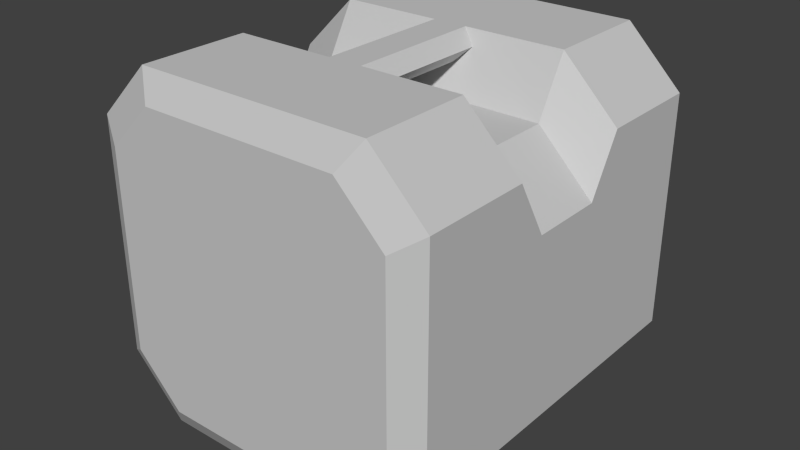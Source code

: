 # Source: toolbox.blend  (saved by Blender 2.75.0; exported with 4.5.12 LTS)
import bpy
from mathutils import Matrix  # noqa: F401  (used for matrix-valued properties, if any)

bpy.ops.wm.read_factory_settings(use_empty=True)
scene = bpy.context.scene
scene.name = 'Scene'

# ---- collections
col_collection_1 = bpy.data.collections.new('Collection 1'); scene.collection.children.link(col_collection_1)

# ---- materials (node trees are filled in below, after node groups)
mat_ammo_boxdefault = bpy.data.materials.new('_ammo_boxdefault')
mat_ammo_boxdefault.alpha_threshold = 0.0
mat_ammo_boxdefault.use_transparent_shadow = False
mat_ammo_boxdefault.diffuse_color = (0.588, 0.588, 0.588, 1.0)
mat_ammo_boxdefault.specular_color = (0.9, 0.9, 0.9)
mat_ammo_boxdefault.roughness = 0.5
mat_ammo_boxdefault.specular_intensity = 0.0

# ---- material node trees

# ---- world
world_world = bpy.data.worlds.new('World'); scene.world = world_world
world_world.color = (0.05088, 0.05088, 0.05088)
world_world.use_sun_shadow = False
world_world.sun_shadow_jitter_overblur = 0.0
world_world.cycles.sampling_method = 'MANUAL'
world_world.cycles.sample_map_resolution = 256

# ---- meshes
me_untitled_001 = bpy.data.meshes.new('Untitled.001')
me_untitled_001.from_pydata([(-0.84, 0.1067, 0.16), (-0.84, -0.1067, 0.16), (-0.16, -0.1067, 0.16), (-0.16, 0.1067, 0.16), (-0.788, -0.5528, 0.2435), (-0.9235, -0.5528, 0.108), (-0.06668, 0.1543, -1.152e-08), (-0.06668, -0.1543, 1.152e-08), (-0.212, 0.5528, 0.2435), (-0.07647, 0.5528, 0.108), (-0.9333, -0.1543, 1.978e-09), (-0.9333, 0.1543, -1.628e-08), (-0.16, 0.1978, 0.32), (-0.16, 0.5103, 0.32), (-0.4509, 0.1978, 0.32), (-0.84, -0.1978, 0.32), (-0.84, -0.5103, 0.32), (-0.5491, -0.1978, 0.32), (0.0, 0.5103, 0.16), (0.0, 0.1978, 0.16), (0.0, -0.5103, 0.16), (0.0, -0.1978, 0.16), (-1.0, -0.5103, 0.16), (-1.0, -0.1978, 0.16), (-1.0, 0.5103, 0.16), (-1.0, 0.1978, 0.16), (-0.16, -0.5103, 0.32), (-0.16, -0.1978, 0.32), (-0.84, 0.5103, 0.32), (-0.84, 0.1978, 0.32), (-0.07647, -0.5528, 0.108), (-0.212, -0.5528, 0.2435), (-0.9235, 0.5528, 0.108), (-0.788, 0.5528, 0.2435), (-0.5891, 0.175, 0.28), (-0.4109, 0.175, 0.28), (-0.4109, -0.175, 0.28), (-0.5891, -0.175, 0.28), (-0.4509, 0.1522, 0.24), (-0.5491, 0.1522, 0.24), (-0.5491, -0.1522, 0.24), (-0.4509, -0.1522, 0.24), (-0.5491, 0.1978, 0.32), (-0.4509, -0.1978, 0.32), (-0.06668, 0.2097, 6.643e-08), (-0.1197, 0.4923, 1.954e-07), (-0.06668, 0.4629, -1.536e-07), (-0.1247, -0.4951, 8.975e-08), (-0.06668, -0.2241, 1.525e-07), (-0.06668, -0.2097, 1.487e-07), (-0.1247, 0.4951, 5.86e-08), (-0.06668, 0.3917, -1.433e-08), (-0.07965, -0.4701, 2.125e-08), (-0.06668, -0.4629, 9.222e-08), (-0.1318, -0.4951, -5.16e-08), (-0.8803, -0.4923, 1.554e-07), (-0.9333, -0.4629, 8.441e-08), (-0.2369, -0.4951, 1.575e-07), (-0.8055, -0.4951, 1.811e-08), (-0.3882, -0.4951, 2.272e-07), (-0.8753, -0.4951, 8.589e-08), (-0.7631, -0.4951, 1.575e-07), (-0.9333, -0.2097, 7.123e-08), (-0.9333, 0.2097, 5.954e-08), (-0.9204, 0.4701, 1.212e-07), (-0.9333, 0.2241, 4.044e-07), (-0.8753, 0.4951, -8.423e-08), (-0.9333, 0.4629, -9.083e-08), (-0.9333, -0.3917, 5.702e-07), (-0.8682, 0.4951, -4.311e-07), (-0.1945, 0.4951, -7.796e-07), (-0.7631, 0.4951, -5.008e-07), (-0.6118, 0.4951, -3.614e-07), (-0.2369, 0.4951, -7.099e-07), (0.0, 0.4287, -1.874e-08), (0.0, 0.5103, -1.749e-07), (0.0, -0.1067, 4.663e-09), (0.0, -0.1978, 1.612e-07), (0.0, 0.1067, -4.663e-09), (0.0, 0.1978, 6.765e-08), (0.0, -0.2453, 1.633e-07), (-0.01948, -0.5211, 2.278e-08), (-0.07647, -0.5528, 1.005e-07), (-0.06332, 0.5455, 2.05e-07), (-0.07647, 0.5528, 5.213e-08), (0.0, -0.5103, 9.86e-08), (-0.212, -0.5528, 1.768e-07), (-0.3776, -0.5528, 2.53e-07), (-0.9367, -0.5455, 1.764e-07), (-1.0, -0.5103, 9.86e-08), (-0.09704, -0.5528, -5.213e-08), (-0.9235, -0.5528, 1.005e-07), (-0.8344, -0.5528, 2.416e-08), (-0.788, -0.5528, 1.768e-07), (-1.0, -0.4287, 6.291e-07), (-0.9805, 0.5211, 1.298e-07), (-0.9235, 0.5528, -1.005e-07), (-1.0, 0.1067, -4.663e-09), (-1.0, 0.1978, 6.765e-08), (-1.0, -0.1978, 8.494e-08), (-1.0, -0.1067, 4.663e-09), (-1.0, 0.2453, 4.47e-07), (-1.0, 0.5103, -9.86e-08), (-0.6224, 0.5528, -4.056e-07), (-0.212, 0.5528, -7.871e-07), (-0.1656, 0.5528, -8.634e-07), (-0.788, 0.5528, -5.582e-07), (-0.903, 0.5528, -4.819e-07), (-0.06668, 0.3917, 0.1395), (-0.06668, 0.4629, 0.1395), (-0.06668, -0.1543, 0.1395), (-0.06668, -0.2097, 0.1395), (-0.06668, 0.1543, 0.1395), (-0.06668, 0.2097, 0.1395), (-0.06668, -0.2241, 0.1395), (-0.07965, -0.4701, 0.1395), (-0.1247, -0.4951, 0.1395), (-0.1197, 0.4923, 0.1395), (-0.1247, 0.4951, 0.1395), (-0.06668, -0.4629, 0.1395), (-0.2369, -0.4951, 0.1395), (-0.3882, -0.4951, 0.1395), (-0.8803, -0.4923, 0.1395), (-0.9333, -0.4629, 0.1395), (-0.1318, -0.4951, 0.1395), (-0.8753, -0.4951, 0.1395), (-0.8055, -0.4951, 0.1395), (-0.7631, -0.4951, 0.1395), (-0.9333, -0.3917, 0.1395), (-0.9204, 0.4701, 0.1395), (-0.8753, 0.4951, 0.1395), (-0.9333, 0.1543, 0.1395), (-0.9333, 0.2097, 0.1395), (-0.9333, -0.2097, 0.1395), (-0.9333, -0.1543, 0.1395), (-0.9333, 0.2241, 0.1395), (-0.9333, 0.4629, 0.1395), (-0.6118, 0.4951, 0.1395), (-0.2369, 0.4951, 0.1395), (-0.1945, 0.4951, 0.1395), (-0.7631, 0.4951, 0.1395), (-0.8682, 0.4951, 0.1395)], [], [(1, 2, 3), (3, 0, 1), (4, 5, 91, 92), (92, 93, 4), (8, 9, 84, 105), (105, 104, 8), (12, 13, 14), (15, 16, 17), (80, 77, 21), (21, 20, 85, 80), (22, 23, 99, 94), (94, 89, 22), (101, 98, 25), (25, 24, 102, 101), (76, 21, 77), (99, 23, 100), (97, 25, 98), (20, 21, 27), (27, 26, 20), (24, 25, 29), (29, 28, 24), (21, 76, 2), (2, 27, 21), (19, 18, 13), (13, 12, 19), (25, 97, 0), (0, 29, 25), (23, 22, 16), (16, 15, 23), (76, 78, 3), (3, 2, 76), (3, 78, 19), (19, 12, 3), (97, 100, 1), (1, 0, 97), (1, 100, 23), (23, 15, 1), (20, 30, 82, 81), (81, 85, 20), (26, 31, 30), (30, 20, 26), (16, 4, 31), (31, 26, 16), (22, 5, 4), (4, 16, 22), (88, 91, 5), (5, 22, 89, 88), (24, 32, 96, 95), (95, 102, 24), (28, 33, 32), (32, 24, 28), (13, 8, 33), (33, 28, 13), (18, 9, 8), (8, 13, 18), (29, 0, 34), (3, 12, 35), (27, 2, 36), (1, 15, 37), (3, 38, 39), (39, 0, 3), (1, 40, 41), (41, 2, 1), (38, 41, 40), (40, 39, 38), (42, 17, 43), (43, 14, 42), (12, 14, 35), (29, 34, 42), (15, 17, 37), (27, 36, 43), (34, 0, 39), (35, 38, 3), (36, 2, 41), (37, 40, 1), (34, 37, 17), (17, 42, 34), (39, 40, 37), (37, 34, 39), (35, 36, 41), (41, 38, 35), (14, 43, 36), (36, 35, 14), (26, 27, 43), (26, 43, 17), (17, 16, 26), (42, 14, 13), (13, 28, 42), (28, 29, 42), (31, 4, 93, 87), (87, 86, 31), (30, 31, 86, 90), (90, 82, 30), (33, 8, 104, 103), (103, 106, 33), (32, 33, 106, 107), (107, 96, 32), (74, 75, 18), (79, 19, 78), (83, 84, 9), (18, 19, 79, 74), (9, 18, 75, 83), (68, 62, 133, 128), (78, 76, 100, 97), (55, 56, 123, 122), (51, 46, 75, 74), (49, 7, 76, 77), (6, 44, 79, 78), (48, 49, 77, 80), (47, 52, 81, 82), (45, 50, 84, 83), (44, 51, 74, 79), (53, 48, 80, 85), (52, 53, 85, 81), (46, 45, 83, 75), (59, 57, 86, 87), (56, 55, 88, 89), (57, 54, 90, 86), (55, 60, 91, 88), (60, 58, 92, 91), (54, 47, 82, 90), (61, 59, 87, 93), (58, 61, 93, 92), (68, 56, 89, 94), (66, 64, 95, 96), (63, 11, 97, 98), (10, 62, 99, 100), (65, 63, 98, 101), (64, 67, 102, 95), (67, 65, 101, 102), (62, 68, 94, 99), (73, 72, 103, 104), (70, 73, 104, 105), (72, 71, 106, 103), (71, 69, 107, 106), (50, 70, 105, 84), (69, 66, 96, 107), (7, 10, 100, 76), (11, 6, 78, 97), (110, 111, 114, 119, 115, 116, 124, 120, 121, 127, 126, 125, 122, 123, 128, 133, 134), (113, 112, 131, 132, 135, 136, 129, 130, 141, 140, 137, 138, 139, 118, 117, 109, 108), (54, 57, 120, 124), (72, 73, 138, 137), (60, 55, 122, 125), (46, 51, 108, 109), (73, 70, 139, 138), (58, 60, 125, 126), (7, 49, 111, 110), (71, 72, 137, 140), (47, 54, 124, 116), (44, 6, 112, 113), (69, 71, 140, 141), (59, 61, 127, 121), (49, 48, 114, 111), (70, 50, 118, 139), (61, 58, 126, 127), (52, 47, 116, 115), (66, 69, 141, 130), (56, 68, 128, 123), (50, 45, 117, 118), (10, 7, 110, 134), (64, 66, 130, 129), (51, 44, 113, 108), (6, 11, 131, 112), (11, 63, 132, 131), (48, 53, 119, 114), (62, 10, 134, 133), (53, 52, 115, 119), (63, 65, 135, 132), (45, 46, 109, 117), (67, 64, 129, 136), (57, 59, 121, 120), (65, 67, 136, 135)])
_k = set([(0, 1), (0, 3), (0, 25), (0, 29), (0, 34), (0, 39), (0, 97), (1, 2), (1, 3), (1, 15), (1, 23), (1, 37), (1, 40), (1, 41), (1, 97), (1, 100), (2, 3), (2, 21), (2, 27), (2, 36), (2, 41), (2, 76), (3, 12), (3, 19), (3, 35), (3, 38), (3, 39), (3, 76), (3, 78), (4, 5), (4, 16), (4, 22), (4, 31), (4, 92), (4, 93), (5, 22), (5, 88), (5, 91), (6, 11), (6, 44), (6, 78), (6, 112), (7, 10), (7, 49), (7, 76), (7, 110), (8, 9), (8, 13), (8, 18), (8, 33), (8, 104), (8, 105), (9, 18), (9, 83), (9, 84), (10, 62), (10, 100), (10, 134), (11, 63), (11, 97), (11, 131), (12, 13), (12, 14), (12, 19), (12, 35), (13, 14), (13, 18), (13, 19), (13, 28), (13, 33), (13, 42), (14, 35), (14, 36), (14, 42), (14, 43), (15, 16), (15, 17), (15, 23), (15, 37), (16, 17), (16, 22), (16, 23), (16, 26), (16, 31), (17, 26), (17, 34), (17, 37), (17, 42), (17, 43), (18, 19), (18, 74), (18, 75), (19, 78), (19, 79), (20, 21), (20, 26), (20, 27), (20, 30), (20, 81), (20, 85), (21, 27), (21, 76), (21, 77), (21, 80), (22, 23), (22, 89), (22, 94), (23, 99), (23, 100), (24, 25), (24, 28), (24, 29), (24, 32), (24, 95), (24, 102), (25, 29), (25, 97), (25, 98), (25, 101), (26, 27), (26, 30), (26, 31), (26, 43), (27, 36), (27, 43), (28, 29), (28, 32), (28, 33), (28, 42), (29, 34), (29, 42), (30, 31), (30, 82), (30, 90), (31, 86), (31, 87), (32, 33), (32, 96), (32, 107), (33, 103), (33, 106), (34, 37), (34, 39), (34, 42), (35, 36), (35, 38), (35, 41), (36, 41), (36, 43), (37, 39), (37, 40), (38, 39), (38, 40), (38, 41), (39, 40), (40, 41), (42, 43), (44, 51), (44, 79), (44, 113), (45, 46), (45, 50), (45, 83), (45, 117), (46, 51), (46, 75), (46, 109), (47, 52), (47, 54), (47, 82), (47, 116), (48, 49), (48, 53), (48, 80), (48, 114), (49, 77), (49, 111), (50, 70), (50, 84), (50, 118), (51, 74), (51, 108), (52, 53), (52, 81), (52, 115), (53, 85), (53, 119), (54, 57), (54, 90), (54, 124), (55, 56), (55, 60), (55, 88), (55, 122), (56, 68), (56, 89), (56, 123), (57, 59), (57, 86), (57, 120), (58, 60), (58, 61), (58, 92), (58, 126), (59, 61), (59, 87), (59, 121), (60, 91), (60, 125), (61, 93), (61, 127), (62, 68), (62, 99), (62, 133), (63, 65), (63, 98), (63, 132), (64, 66), (64, 67), (64, 95), (64, 129), (65, 67), (65, 101), (65, 135), (66, 69), (66, 96), (66, 130), (67, 102), (67, 136), (68, 94), (68, 128), (69, 71), (69, 107), (69, 141), (70, 73), (70, 105), (70, 139), (71, 72), (71, 106), (71, 140), (72, 73), (72, 103), (72, 137), (73, 104), (73, 138), (74, 75), (74, 79), (75, 83), (76, 77), (76, 78), (76, 100), (77, 80), (78, 79), (78, 97), (80, 85), (81, 82), (81, 85), (82, 90), (83, 84), (84, 105), (86, 87), (86, 90), (87, 93), (88, 89), (88, 91), (89, 94), (91, 92), (92, 93), (94, 99), (95, 96), (95, 102), (96, 107), (97, 98), (97, 100), (98, 101), (99, 100), (101, 102), (103, 104), (103, 106), (104, 105), (106, 107), (108, 109), (108, 113), (109, 117), (110, 111), (110, 134), (111, 114), (112, 113), (112, 131), (114, 119), (115, 116), (115, 119), (116, 124), (117, 118), (118, 139), (120, 121), (120, 124), (121, 127), (122, 123), (122, 125), (123, 128), (125, 126), (126, 127), (128, 133), (129, 130), (129, 136), (130, 141), (131, 132), (132, 135), (133, 134), (135, 136), (137, 138), (137, 140), (138, 139), (140, 141)])
me_untitled_001.attributes.new('sharp_edge', 'BOOLEAN', 'EDGE').data.foreach_set('value', [ (min(e.vertices), max(e.vertices)) in _k for e in me_untitled_001.edges])
_uv = me_untitled_001.uv_layers.new(name='UVChannel_1')
_uv.uv.foreach_set('vector', [0.3488, 0.7985, 0.3488, 0.9809, 0.4653, 0.9809, 0.4653, 0.9809, 0.4653, 0.7985, 0.3488, 0.7985, 0.09382, 0.7581, 0.06264, 0.7894, 0.03777, 0.7894, 0.03775, 0.7688, 0.03775, 0.7688, 0.03776, 0.7581, 0.09382, 0.7581, 0.09422, 0.7591, 0.06283, 0.7905, 0.03777, 0.7905, 0.03775, 0.7698, 0.03775, 0.7698, 0.03776, 0.7591, 0.09422, 0.7591, 0.2243, 0.4503, 0.2243, 0.2584, 0.1756, 0.4503, 0.1079, 0.2566, 0.1079, 0.4486, 0.1564, 0.2566, 0.03947, 0.4451, 0.03947, 0.4909, 0.0672, 0.4909, 0.0672, 0.4909, 0.0672, 0.2964, 0.03947, 0.2964, 0.03947, 0.4451, 0.06766, 0.5203, 0.06766, 0.3172, 0.03871, 0.3172, 0.03871, 0.4725, 0.03871, 0.4725, 0.03871, 0.5203, 0.06766, 0.5203, 0.03871, 0.365, 0.03871, 0.3172, 0.06766, 0.3172, 0.06766, 0.3172, 0.06766, 0.5203, 0.03871, 0.5203, 0.03871, 0.365, 0.04243, 0.5332, 0.0672, 0.4909, 0.03947, 0.4909, 0.03871, 0.3172, 0.06766, 0.3172, 0.04179, 0.273, 0.04179, 0.273, 0.06766, 0.3172, 0.03871, 0.3172, 0.2237, 0.4482, 0.2237, 0.2566, 0.1093, 0.2566, 0.1093, 0.2566, 0.1093, 0.4482, 0.2237, 0.4482, 0.1084, 0.2602, 0.1084, 0.4506, 0.2207, 0.4506, 0.2207, 0.4506, 0.2207, 0.2602, 0.1084, 0.2602, 0.9242, 0.3153, 0.8071, 0.2467, 0.8071, 0.3668, 0.8071, 0.3668, 0.9242, 0.4182, 0.9242, 0.3153, 0.2207, 0.4506, 0.2207, 0.2602, 0.1086, 0.2602, 0.1086, 0.2602, 0.1086, 0.4506, 0.2207, 0.4506, 0.9242, 0.3153, 0.8071, 0.2467, 0.8071, 0.367, 0.8071, 0.367, 0.9242, 0.4184, 0.9242, 0.3153, 0.1084, 0.2602, 0.1084, 0.4506, 0.2207, 0.4506, 0.2207, 0.4506, 0.2207, 0.2602, 0.1084, 0.2602, 0.454, 0.9827, 0.454, 0.7583, 0.3558, 0.7583, 0.3558, 0.7583, 0.3558, 0.9827, 0.454, 0.9827, 0.8071, 0.7966, 0.8071, 0.9166, 0.9242, 0.848, 0.9242, 0.848, 0.9242, 0.7451, 0.8071, 0.7966, 0.3557, 0.7583, 0.3557, 0.9827, 0.454, 0.9827, 0.454, 0.9827, 0.454, 0.7583, 0.3557, 0.7583, 0.8071, 0.7963, 0.8071, 0.9166, 0.9242, 0.848, 0.9242, 0.848, 0.9242, 0.7449, 0.8071, 0.7963, 0.08362, 0.6831, 0.06866, 0.7266, 0.0376, 0.7266, 0.0376, 0.6942, 0.0376, 0.6942, 0.0376, 0.6831, 0.08362, 0.6831, 0.454, 0.6321, 0.4748, 0.6321, 0.4748, 0.5923, 0.4748, 0.5923, 0.454, 0.5923, 0.454, 0.6321, 0.454, 0.7583, 0.4748, 0.7583, 0.4748, 0.6321, 0.4748, 0.6321, 0.454, 0.6321, 0.454, 0.7583, 0.454, 0.7982, 0.4748, 0.7982, 0.4748, 0.7583, 0.4748, 0.7583, 0.454, 0.7583, 0.454, 0.7982, 0.0376, 0.6906, 0.0376, 0.6831, 0.06866, 0.6831, 0.06866, 0.6831, 0.08362, 0.7266, 0.0376, 0.7266, 0.0376, 0.6906, 0.0637, 0.4968, 0.0637, 0.5176, 0.04005, 0.5176, 0.03927, 0.4996, 0.03927, 0.4996, 0.03402, 0.4968, 0.0637, 0.4968, 0.4748, 0.7644, 0.454, 0.7644, 0.454, 0.8042, 0.454, 0.8042, 0.4748, 0.8042, 0.4748, 0.7644, 0.4748, 0.6381, 0.454, 0.6381, 0.454, 0.7644, 0.454, 0.7644, 0.4748, 0.7644, 0.4748, 0.6381, 0.4748, 0.5984, 0.454, 0.5984, 0.454, 0.6381, 0.454, 0.6381, 0.4748, 0.6381, 0.4748, 0.5984, 0.9242, 0.4184, 0.8071, 0.367, 0.8949, 0.5294, 0.8071, 0.7966, 0.9242, 0.7451, 0.8949, 0.6339, 0.9242, 0.4182, 0.8071, 0.3668, 0.8949, 0.5294, 0.8071, 0.7963, 0.9242, 0.7449, 0.8949, 0.6339, 0.8071, 0.7966, 0.8657, 0.6136, 0.8657, 0.5497, 0.8657, 0.5497, 0.8071, 0.367, 0.8071, 0.7966, 0.8071, 0.7963, 0.8657, 0.6136, 0.8657, 0.5497, 0.8657, 0.5497, 0.8071, 0.3668, 0.8071, 0.7963, 0.2114, 0.34, 0.1229, 0.34, 0.1229, 0.3253, 0.1229, 0.3253, 0.2114, 0.3253, 0.2114, 0.34, 0.2247, 0.3716, 0.1097, 0.3716, 0.1097, 0.3569, 0.1097, 0.3569, 0.2247, 0.3569, 0.2247, 0.3716, 0.9242, 0.7451, 0.9242, 0.6085, 0.8949, 0.6339, 0.9242, 0.4184, 0.8949, 0.5294, 0.9242, 0.5548, 0.9242, 0.7449, 0.9242, 0.6085, 0.8949, 0.6339, 0.9242, 0.4182, 0.8949, 0.5294, 0.9242, 0.5548, 0.8949, 0.5294, 0.8071, 0.367, 0.8657, 0.5497, 0.8949, 0.6339, 0.8657, 0.6136, 0.8071, 0.7966, 0.8949, 0.5294, 0.8071, 0.3668, 0.8657, 0.5497, 0.8949, 0.6339, 0.8657, 0.6136, 0.8071, 0.7963, 0.2181, 0.38, 0.1163, 0.38, 0.1097, 0.3716, 0.1097, 0.3716, 0.2247, 0.3716, 0.2181, 0.38, 0.2114, 0.3253, 0.1229, 0.3253, 0.1163, 0.3169, 0.1163, 0.3169, 0.2181, 0.3169, 0.2114, 0.3253, 0.2181, 0.3484, 0.1163, 0.3484, 0.1229, 0.34, 0.1229, 0.34, 0.2114, 0.34, 0.2181, 0.3484, 0.2247, 0.3569, 0.1097, 0.3569, 0.1163, 0.3484, 0.1163, 0.3484, 0.2181, 0.3484, 0.2247, 0.3569, 0.2243, 0.4486, 0.2243, 0.2566, 0.1756, 0.2566, 0.2243, 0.4486, 0.1756, 0.2566, 0.1564, 0.2566, 0.1564, 0.2566, 0.1079, 0.4486, 0.2243, 0.4486, 0.1564, 0.4503, 0.1756, 0.4503, 0.2243, 0.2584, 0.2243, 0.2584, 0.1079, 0.2584, 0.1564, 0.4503, 0.1079, 0.2584, 0.1079, 0.4503, 0.1564, 0.4503, 0.09382, 0.6255, 0.09382, 0.7581, 0.03776, 0.7581, 0.03776, 0.6636, 0.03776, 0.6636, 0.03776, 0.6255, 0.09382, 0.6255, 0.06264, 0.5943, 0.09382, 0.6255, 0.03776, 0.6255, 0.03777, 0.599, 0.03777, 0.599, 0.03777, 0.5943, 0.06264, 0.5943, 0.09422, 0.6255, 0.09422, 0.7591, 0.03776, 0.7591, 0.03776, 0.6639, 0.03776, 0.6639, 0.03776, 0.6255, 0.09422, 0.6255, 0.06283, 0.5941, 0.09422, 0.6255, 0.03776, 0.6255, 0.03778, 0.5988, 0.03778, 0.5988, 0.03777, 0.5941, 0.06283, 0.5941, 0.03947, 0.3421, 0.03947, 0.2964, 0.0672, 0.2964, 0.03947, 0.4909, 0.0672, 0.4909, 0.04243, 0.5332, 0.04693, 0.2766, 0.0451, 0.2725, 0.0672, 0.2725, 0.0672, 0.2964, 0.0672, 0.4909, 0.03947, 0.4909, 0.03947, 0.3421, 0.0672, 0.2725, 0.0672, 0.2964, 0.03947, 0.2964, 0.04693, 0.2766, 0.5135, 0.8542, 0.5135, 0.8153, 0.7692, 0.8153, 0.7692, 0.8542, 0.7694, 0.3046, 0.7694, 0.3581, 0.5183, 0.3581, 0.5183, 0.3046, 0.5135, 0.8539, 0.5135, 0.8476, 0.7692, 0.8476, 0.7692, 0.8539, 0.7526, 0.233, 0.7526, 0.2151, 0.7694, 0.2032, 0.7694, 0.2237, 0.7526, 0.384, 0.7526, 0.3701, 0.7694, 0.3581, 0.7694, 0.381, 0.7526, 0.2926, 0.7526, 0.2787, 0.7694, 0.2817, 0.7694, 0.3046, 0.7526, 0.3876, 0.7526, 0.384, 0.7694, 0.381, 0.7694, 0.3929, 0.7381, 0.4556, 0.7494, 0.4493, 0.7645, 0.4622, 0.7502, 0.4701, 0.7393, 0.2077, 0.7381, 0.2071, 0.7502, 0.1926, 0.7535, 0.1944, 0.7526, 0.2787, 0.7526, 0.233, 0.7694, 0.2237, 0.7694, 0.2817, 0.7526, 0.4475, 0.7526, 0.3876, 0.7694, 0.3929, 0.7694, 0.4594, 0.7494, 0.4493, 0.7526, 0.4475, 0.7694, 0.4594, 0.7645, 0.4622, 0.7526, 0.2151, 0.7393, 0.2077, 0.7535, 0.1944, 0.7694, 0.2032, 0.6719, 0.4556, 0.7099, 0.4556, 0.7162, 0.4701, 0.6746, 0.4701, 0.5351, 0.4475, 0.5484, 0.4549, 0.5342, 0.4683, 0.5183, 0.4594, 0.7099, 0.4556, 0.7363, 0.4556, 0.745, 0.4701, 0.7162, 0.4701, 0.5484, 0.4549, 0.5496, 0.4556, 0.5375, 0.4701, 0.5342, 0.4683, 0.5496, 0.4556, 0.5672, 0.4556, 0.5599, 0.4701, 0.5375, 0.4701, 0.7363, 0.4556, 0.7381, 0.4556, 0.7502, 0.4701, 0.745, 0.4701, 0.5778, 0.4556, 0.6719, 0.4556, 0.6746, 0.4701, 0.5716, 0.4701, 0.5672, 0.4556, 0.5778, 0.4556, 0.5716, 0.4701, 0.5599, 0.4701, 0.5351, 0.4297, 0.5351, 0.4475, 0.5183, 0.4594, 0.5183, 0.439, 0.5496, 0.2071, 0.5383, 0.2133, 0.5309, 0.1981, 0.5375, 0.1926, 0.5351, 0.2787, 0.5351, 0.2926, 0.5183, 0.3046, 0.5183, 0.2817, 0.5351, 0.3701, 0.5351, 0.384, 0.5183, 0.381, 0.5183, 0.3581, 0.5351, 0.2751, 0.5351, 0.2787, 0.5183, 0.2817, 0.5183, 0.2698, 0.5383, 0.2133, 0.5351, 0.2151, 0.5183, 0.2032, 0.5309, 0.1981, 0.5351, 0.2151, 0.5351, 0.2751, 0.5183, 0.2698, 0.5183, 0.2032, 0.5351, 0.384, 0.5351, 0.4297, 0.5183, 0.439, 0.5183, 0.381, 0.7099, 0.2071, 0.6158, 0.2071, 0.6131, 0.1926, 0.7162, 0.1926, 0.7206, 0.2071, 0.7099, 0.2071, 0.7162, 0.1926, 0.7278, 0.1926, 0.6158, 0.2071, 0.5778, 0.2071, 0.5716, 0.1926, 0.6131, 0.1926, 0.5778, 0.2071, 0.5514, 0.2071, 0.5427, 0.1926, 0.5716, 0.1926, 0.7381, 0.2071, 0.7206, 0.2071, 0.7278, 0.1926, 0.7502, 0.1926, 0.5514, 0.2071, 0.5496, 0.2071, 0.5375, 0.1926, 0.5427, 0.1926, 0.7526, 0.3701, 0.5351, 0.3701, 0.5183, 0.3581, 0.7694, 0.3581, 0.5351, 0.2926, 0.7526, 0.2926, 0.7694, 0.3046, 0.5183, 0.3046, 0.2204, 0.4468, 0.2017, 0.4468, 0.1969, 0.4468, 0.1165, 0.4468, 0.114, 0.4441, 0.1056, 0.4346, 0.1056, 0.4331, 0.1056, 0.4109, 0.1056, 0.379, 0.1056, 0.3, 0.1056, 0.291, 0.1056, 0.2763, 0.1065, 0.2753, 0.1165, 0.2641, 0.1404, 0.2641, 0.2017, 0.2641, 0.2204, 0.2641, 0.2017, 0.2641, 0.2204, 0.2641, 0.2204, 0.4468, 0.2017, 0.4468, 0.1969, 0.4468, 0.1165, 0.4468, 0.114, 0.4441, 0.1056, 0.4346, 0.1056, 0.4331, 0.1056, 0.4109, 0.1056, 0.379, 0.1056, 0.3, 0.1056, 0.291, 0.1056, 0.2763, 0.1065, 0.2753, 0.1165, 0.2641, 0.1404, 0.2641, 0.5135, 0.8542, 0.5135, 0.8638, 0.7692, 0.8638, 0.7692, 0.8542, 0.5135, 0.8542, 0.5135, 0.8201, 0.7692, 0.8201, 0.7692, 0.8542, 0.5135, 0.8545, 0.5135, 0.8539, 0.7692, 0.8539, 0.7692, 0.8545, 0.5135, 0.8533, 0.5135, 0.8685, 0.7692, 0.8685, 0.7692, 0.8533, 0.5135, 0.8529, 0.5135, 0.849, 0.7692, 0.849, 0.7692, 0.8529, 0.5135, 0.8537, 0.5135, 0.86, 0.7692, 0.86, 0.7692, 0.8537, 0.5135, 0.8543, 0.5135, 0.8662, 0.7692, 0.8662, 0.7692, 0.8543, 0.5135, 0.8534, 0.5135, 0.8397, 0.7692, 0.8397, 0.7692, 0.8534, 0.5135, 0.8536, 0.5135, 0.8542, 0.7692, 0.8542, 0.7692, 0.8536, 0.5135, 0.8529, 0.5135, 0.8647, 0.7692, 0.8647, 0.7692, 0.8529, 0.5135, 0.8557, 0.5135, 0.8462, 0.7692, 0.8462, 0.7692, 0.8557, 0.5135, 0.8557, 0.5135, 0.8898, 0.7692, 0.8898, 0.7692, 0.8557, 0.5135, 0.8553, 0.5135, 0.8583, 0.7692, 0.8583, 0.7692, 0.8553, 0.5135, 0.8527, 0.5135, 0.8463, 0.7692, 0.8463, 0.7692, 0.8527, 0.5135, 0.8534, 0.5135, 0.8573, 0.7692, 0.8573, 0.7692, 0.8534, 0.5135, 0.8527, 0.5135, 0.8581, 0.7692, 0.8581, 0.7692, 0.8527, 0.5135, 0.8527, 0.5135, 0.8521, 0.7692, 0.8521, 0.7692, 0.8527, 0.5135, 0.8548, 0.5135, 0.8396, 0.7692, 0.8396, 0.7692, 0.8548, 0.5135, 0.8537, 0.5135, 0.8543, 0.7692, 0.8543, 0.7692, 0.8537, 0.5135, 0.8544, 0.5135, 0.7756, 0.7692, 0.7756, 0.7692, 0.8544, 0.5135, 0.8554, 0.5135, 0.85, 0.7692, 0.85, 0.7692, 0.8554, 0.5135, 0.854, 0.5135, 0.8929, 0.7692, 0.8929, 0.7692, 0.854, 0.5135, 0.8556, 0.5135, 0.9344, 0.7692, 0.9344, 0.7692, 0.8556, 0.5135, 0.8538, 0.5135, 0.842, 0.7692, 0.842, 0.7692, 0.8538, 0.5135, 0.8547, 0.5135, 0.9057, 0.7692, 0.9057, 0.7692, 0.8547, 0.5135, 0.8553, 0.5135, 0.8434, 0.7692, 0.8434, 0.7692, 0.8553, 0.5135, 0.8548, 0.5135, 0.8564, 0.7692, 0.8564, 0.7692, 0.8548, 0.5135, 0.8529, 0.5135, 0.8498, 0.7692, 0.8498, 0.7692, 0.8529, 0.5135, 0.8543, 0.5135, 0.8606, 0.7692, 0.8606, 0.7692, 0.8543, 0.5135, 0.8533, 0.5135, 0.8518, 0.7692, 0.8518, 0.7692, 0.8533, 0.5135, 0.8529, 0.5135, 0.8666, 0.7692, 0.8666, 0.7692, 0.8529, 0.5135, 0.8534, 0.5135, 0.8024, 0.7692, 0.8024, 0.7692, 0.8534])
me_untitled_001.materials.append(mat_ammo_boxdefault)
me_untitled_001.use_remesh_preserve_volume = False
me_untitled_001.use_remesh_preserve_attributes = False
me_untitled_001.use_mirror_vertex_groups = False
me_untitled_001.update()
me_untitled_001.normals_split_custom_set([tuple(v) for v in zip(*[iter([0.0, 0.0, 1.0, 0.0, 0.0, 1.0, 0.0, 0.0, 1.0, 0.0, 0.0, 1.0, 0.0, 0.0, 1.0, 0.0, 0.0, 1.0, 0.0, -1.0, 0.0, 0.0, -1.0, 0.0, 0.0, -1.0, 0.0, 0.0, -1.0, 0.0, 0.0, -1.0, 0.0, 0.0, -1.0, 0.0, 0.0, -1.0, 0.0, 0.0, 1.0, 4.1e-07, 0.0, 1.0, 4.1e-07, 0.0, 1.0, 4.1e-07, 0.0, 1.0, 4.1e-07, 0.0, 1.0, 0.0, 0.0, 1.0, 0.0, 0.0, 1.0, 0.0, 0.0, 9.536e-08, 1.0, 0.0, 9.536e-08, 1.0, 0.0, 9.536e-08, 1.0, 0.0, 9.536e-08, 1.0, 0.0, 9.536e-08, 1.0, 0.0, 9.536e-08, 1.0, 1.0, 0.0, 0.0, 1.0, 0.0, 0.0, 1.0, 0.0, 0.0, 1.0, 0.0, 0.0, 1.0, 0.0, 0.0, 1.0, 0.0, 0.0, 1.0, 0.0, 0.0, -1.0, 1.774e-07, 0.0, -1.0, 1.774e-07, 0.0, -1.0, 1.774e-07, 0.0, -1.0, 1.774e-07, 0.0, -1.0, -2.284e-06, 0.0, -1.0, -2.284e-06, 0.0, -1.0, -2.284e-06, 0.0, -1.0, 0.0, 0.0, -1.0, 0.0, 0.0, -1.0, 0.0, 0.0, -1.0, -1.234e-07, 0.0, -1.0, -1.234e-07, 0.0, -1.0, -1.234e-07, 0.0, -1.0, -1.234e-07, 0.0, 1.0, 0.0, 0.0, 1.0, 0.0, 0.0, 1.0, 0.0, 0.0, -1.0, -2.045e-06, 0.0, -1.0, -2.045e-06, 0.0, -1.0, -2.045e-06, 0.0, -1.0, 0.0, 0.0, -1.0, 0.0, 0.0, -1.0, 0.0, 0.0, 0.7071, 0.0, 0.7071, 0.7071, 0.0, 0.7071, 0.7071, 0.0, 0.7071, 0.7071, 5.268e-08, 0.7071, 0.7071, 5.268e-08, 0.7071, 0.7071, 5.268e-08, 0.7071, -0.7071, 0.0, 0.7071, -0.7071, 0.0, 0.7071, -0.7071, 0.0, 0.7071, -0.7071, 0.0, 0.7071, -0.7071, 0.0, 0.7071, -0.7071, 0.0, 0.7071, 0.4434, 0.779, 0.4434, 0.4434, 0.779, 0.4434, 0.4434, 0.779, 0.4434, 0.4434, 0.779, 0.4434, 0.4434, 0.779, 0.4434, 0.4434, 0.779, 0.4434, 0.7071, 0.0, 0.7071, 0.7071, 0.0, 0.7071, 0.7071, 0.0, 0.7071, 0.7071, 5.268e-08, 0.7071, 0.7071, 5.268e-08, 0.7071, 0.7071, 5.268e-08, 0.7071, -0.4434, -0.779, 0.4434, -0.4434, -0.779, 0.4434, -0.4434, -0.779, 0.4434, -0.4434, -0.779, 0.4434, -0.4434, -0.779, 0.4434, -0.4434, -0.779, 0.4434, -0.7071, 0.0, 0.7071, -0.7071, 0.0, 0.7071, -0.7071, 0.0, 0.7071, -0.7071, 0.0, 0.7071, -0.7071, 0.0, 0.7071, -0.7071, 0.0, 0.7071, 0.7071, 0.0, 0.7071, 0.7071, 0.0, 0.7071, 0.7071, 0.0, 0.7071, 0.7071, 0.0, 0.7071, 0.7071, 0.0, 0.7071, 0.7071, 0.0, 0.7071, 0.4434, -0.779, 0.4434, 0.4434, -0.779, 0.4434, 0.4434, -0.779, 0.4434, 0.4434, -0.779, 0.4434, 0.4434, -0.779, 0.4434, 0.4434, -0.779, 0.4434, -0.7071, 6.173e-07, 0.7071, -0.7071, 6.173e-07, 0.7071, -0.7071, 6.173e-07, 0.7071, -0.7071, 0.0, 0.7071, -0.7071, 0.0, 0.7071, -0.7071, 0.0, 0.7071, -0.4434, 0.779, 0.4434, -0.4434, 0.779, 0.4434, -0.4434, 0.779, 0.4434, -0.4434, 0.779, 0.4434, -0.4434, 0.779, 0.4434, -0.4434, 0.779, 0.4434, 0.486, -0.874, -3.747e-07, 0.486, -0.874, -3.747e-07, 0.486, -0.874, -3.747e-07, 0.486, -0.874, -3.747e-07, 0.486, -0.874, 0.0, 0.486, -0.874, 0.0, 0.486, -0.874, 0.0, 0.2998, -0.9057, 0.2998, 0.2998, -0.9057, 0.2998, 0.2998, -0.9057, 0.2998, 0.2998, -0.9057, 0.2998, 0.2998, -0.9057, 0.2998, 0.2998, -0.9057, 0.2998, 0.0, -0.874, 0.486, 0.0, -0.874, 0.486, 0.0, -0.874, 0.486, 0.0, -0.874, 0.486, 0.0, -0.874, 0.486, 0.0, -0.874, 0.486, -0.2998, -0.9057, 0.2998, -0.2998, -0.9057, 0.2998, -0.2998, -0.9057, 0.2998, -0.2998, -0.9057, 0.2998, -0.2998, -0.9057, 0.2998, -0.2998, -0.9057, 0.2998, -0.486, -0.874, 0.0, -0.486, -0.874, 0.0, -0.486, -0.874, 0.0, -0.486, -0.874, 0.0, -0.486, -0.874, 0.0, -0.486, -0.874, 0.0, -0.486, -0.874, 0.0, -0.486, 0.874, -1.874e-07, -0.486, 0.874, -1.874e-07, -0.486, 0.874, -1.874e-07, -0.486, 0.874, -1.874e-07, -0.486, 0.874, 0.0, -0.486, 0.874, 0.0, -0.486, 0.874, 0.0, -0.2998, 0.9057, 0.2998, -0.2998, 0.9057, 0.2998, -0.2998, 0.9057, 0.2998, -0.2998, 0.9057, 0.2998, -0.2998, 0.9057, 0.2998, -0.2998, 0.9057, 0.2998, 0.0, 0.874, 0.486, 0.0, 0.874, 0.486, 0.0, 0.874, 0.486, 0.0, 0.874, 0.486, 0.0, 0.874, 0.486, 0.0, 0.874, 0.486, 0.2998, 0.9057, 0.2998, 0.2998, 0.9057, 0.2998, 0.2998, 0.9057, 0.2998, 0.2998, 0.9057, 0.2998, 0.2998, 0.9057, 0.2998, 0.2998, 0.9057, 0.2998, 8.871e-07, -0.8691, 0.4947, 8.871e-07, -0.8691, 0.4947, 8.871e-07, -0.8691, 0.4947, -8.871e-07, -0.8691, 0.4947, -8.871e-07, -0.8691, 0.4947, -8.871e-07, -0.8691, 0.4947, -8.871e-07, 0.8691, 0.4947, -8.871e-07, 0.8691, 0.4947, -8.871e-07, 0.8691, 0.4947, 8.871e-07, 0.8691, 0.4947, 8.871e-07, 0.8691, 0.4947, 8.871e-07, 0.8691, 0.4947, 0.0, -0.8691, 0.4947, 0.0, -0.8691, 0.4947, 0.0, -0.8691, 0.4947, 0.0, -0.8691, 0.4947, 0.0, -0.8691, 0.4947, 0.0, -0.8691, 0.4947, 0.0, 0.8691, 0.4947, 0.0, 0.8691, 0.4947, 0.0, 0.8691, 0.4947, 0.0, 0.8691, 0.4947, 0.0, 0.8691, 0.4947, 0.0, 0.8691, 0.4947, 0.0, 0.0, -1.0, 0.0, 0.0, -1.0, 0.0, 0.0, -1.0, 0.0, 0.0, -1.0, 0.0, 0.0, -1.0, 0.0, 0.0, -1.0, 0.0, 0.0, 1.0, 0.0, 0.0, 1.0, 0.0, 0.0, 1.0, 0.0, 0.0, 1.0, 0.0, 0.0, 1.0, 0.0, 0.0, 1.0, 0.0, -0.8691, 0.4947, 0.0, -0.8691, 0.4947, 0.0, -0.8691, 0.4947, 0.0, -0.8691, 0.4947, 0.0, -0.8691, 0.4947, 0.0, -0.8691, 0.4947, 0.0, 0.8691, 0.4947, 0.0, 0.8691, 0.4947, 0.0, 0.8691, 0.4947, 0.0, 0.8691, 0.4947, 0.0, 0.8691, 0.4947, 0.0, 0.8691, 0.4947, -4.801e-06, -0.8691, 0.4947, -4.801e-06, -0.8691, 0.4947, -4.801e-06, -0.8691, 0.4947, 4.801e-06, -0.8691, 0.4947, 4.801e-06, -0.8691, 0.4947, 4.801e-06, -0.8691, 0.4947, 4.91e-06, 0.8691, 0.4947, 4.91e-06, 0.8691, 0.4947, 4.91e-06, 0.8691, 0.4947, -4.91e-06, 0.8691, 0.4947, -4.91e-06, 0.8691, 0.4947, -4.91e-06, 0.8691, 0.4947, -0.7071, 0.0, 0.7071, -0.7071, 0.0, 0.7071, -0.7071, 0.0, 0.7071, -0.7071, 0.0, 0.7071, -0.7071, 0.0, 0.7071, -0.7071, 0.0, 0.7071, -0.7071, 0.0, -0.7071, -0.7071, 0.0, -0.7071, -0.7071, 0.0, -0.7071, -0.7071, 0.0, -0.7071, -0.7071, 0.0, -0.7071, -0.7071, 0.0, -0.7071, 0.7071, 0.0, -0.7071, 0.7071, 0.0, -0.7071, 0.7071, 0.0, -0.7071, 0.7071, 0.0, -0.7071, 0.7071, 0.0, -0.7071, 0.7071, 0.0, -0.7071, 0.7071, 0.0, 0.7071, 0.7071, 0.0, 0.7071, 0.7071, 0.0, 0.7071, 0.7071, 0.0, 0.7071, 0.7071, 0.0, 0.7071, 0.7071, 0.0, 0.7071, 0.0, 9.536e-08, 1.0, 0.0, 9.536e-08, 1.0, 0.0, 9.536e-08, 1.0, 0.0, 9.536e-08, 1.0, 0.0, 9.536e-08, 1.0, 0.0, 9.536e-08, 1.0, 0.0, 9.536e-08, 1.0, 0.0, 9.536e-08, 1.0, 0.0, 9.536e-08, 1.0, 0.0, 9.536e-08, 1.0, 0.0, 9.536e-08, 1.0, 0.0, 9.536e-08, 1.0, 0.0, 9.536e-08, 1.0, 0.0, 9.536e-08, 1.0, 0.0, 9.536e-08, 1.0, 0.0, 9.536e-08, 1.0, 0.0, 9.536e-08, 1.0, 0.0, 9.536e-08, 1.0, 0.0, -1.0, 1.241e-07, 0.0, -1.0, 1.241e-07, 0.0, -1.0, 1.241e-07, 0.0, -1.0, 1.241e-07, 0.0, -1.0, 0.0, 0.0, -1.0, 0.0, 0.0, -1.0, 0.0, 0.0, -1.0, 0.0, 0.0, -1.0, 0.0, 0.0, -1.0, 0.0, 0.0, -1.0, 0.0, 0.0, -1.0, 0.0, 0.0, -1.0, 0.0, 0.0, -1.0, 0.0, 0.0, 1.0, 0.0, 0.0, 1.0, 0.0, 0.0, 1.0, 0.0, 0.0, 1.0, 0.0, 0.0, 1.0, 0.0, 0.0, 1.0, 0.0, 0.0, 1.0, 0.0, 0.0, 1.0, 0.0, 0.0, 1.0, 0.0, 0.0, 1.0, 0.0, 0.0, 1.0, 0.0, 0.0, 1.0, 0.0, 0.0, 1.0, 0.0, 0.0, 1.0, 0.0, 1.0, 0.0, 0.0, 1.0, 0.0, 0.0, 1.0, 0.0, 0.0, 1.0, 0.0, 0.0, 1.0, 0.0, 0.0, 1.0, 0.0, 0.0, 0.486, 0.874, 0.0, 0.486, 0.874, 0.0, 0.486, 0.874, 0.0, 1.0, 0.0, 0.0, 1.0, 0.0, 0.0, 1.0, 0.0, 0.0, 1.0, 0.0, 0.0, 0.486, 0.874, -3.414e-07, 0.486, 0.874, -3.414e-07, 0.486, 0.874, -3.414e-07, 0.486, 0.874, -3.414e-07, 1.0, -1.176e-07, 0.0, 1.0, -1.176e-07, 0.0, 1.0, -1.176e-07, 0.0, 1.0, -1.176e-07, 0.0, 0.0, -4.371e-08, -1.0, 0.0, -4.371e-08, -1.0, 0.0, -4.371e-08, -1.0, 0.0, -4.371e-08, -1.0, 0.486, 0.874, -4.401e-07, 0.486, 0.874, -4.401e-07, 0.486, 0.874, -4.401e-07, 0.486, 0.874, -4.401e-07, 1.033e-06, -1.935e-06, -1.0, 1.033e-06, -1.935e-06, -1.0, 1.033e-06, -1.935e-06, -1.0, 1.033e-06, -1.935e-06, -1.0, 9.391e-07, -2.006e-06, -1.0, 9.391e-07, -2.006e-06, -1.0, 9.391e-07, -2.006e-06, -1.0, 9.391e-07, -2.006e-06, -1.0, 5.192e-07, 1.026e-06, -1.0, 5.192e-07, 1.026e-06, -1.0, 5.192e-07, 1.026e-06, -1.0, 5.192e-07, 1.026e-06, -1.0, 1.684e-07, -9.367e-08, -1.0, 1.684e-07, -9.367e-08, -1.0, 1.684e-07, -9.367e-08, -1.0, 1.684e-07, -9.367e-08, -1.0, -8.821e-07, -9.91e-07, -1.0, -8.821e-07, -9.91e-07, -1.0, -8.821e-07, -9.91e-07, -1.0, -8.821e-07, -9.91e-07, -1.0, 1.051e-05, -9.881e-06, -1.0, 1.051e-05, -9.881e-06, -1.0, 1.051e-05, -9.881e-06, -1.0, 1.051e-05, -9.881e-06, -1.0, 5.205e-08, -4.047e-07, -1.0, 5.205e-08, -4.047e-07, -1.0, 5.205e-08, -4.047e-07, -1.0, 5.205e-08, -4.047e-07, -1.0, 2.567e-07, 2.48e-07, -1.0, 2.567e-07, 2.48e-07, -1.0, 2.567e-07, 2.48e-07, -1.0, 2.567e-07, 2.48e-07, -1.0, 2.662e-06, 3.348e-06, -1.0, 2.662e-06, 3.348e-06, -1.0, 2.662e-06, 3.348e-06, -1.0, 2.662e-06, 3.348e-06, -1.0, -3.768e-06, 4.493e-06, -1.0, -3.768e-06, 4.493e-06, -1.0, -3.768e-06, 4.493e-06, -1.0, -3.768e-06, 4.493e-06, -1.0, -4.607e-07, -5.315e-07, -1.0, -4.607e-07, -5.315e-07, -1.0, -4.607e-07, -5.315e-07, -1.0, -4.607e-07, -5.315e-07, -1.0, 6.458e-07, -1.14e-06, -1.0, 6.458e-07, -1.14e-06, -1.0, 6.458e-07, -1.14e-06, -1.0, 6.458e-07, -1.14e-06, -1.0, -1.991e-06, -1.191e-06, -1.0, -1.991e-06, -1.191e-06, -1.0, -1.991e-06, -1.191e-06, -1.0, -1.991e-06, -1.191e-06, -1.0, -5.389e-06, 4.761e-06, -1.0, -5.389e-06, 4.761e-06, -1.0, -5.389e-06, 4.761e-06, -1.0, -5.389e-06, 4.761e-06, -1.0, -9.063e-07, 4.262e-07, -1.0, -9.063e-07, 4.262e-07, -1.0, -9.063e-07, 4.262e-07, -1.0, -9.063e-07, 4.262e-07, -1.0, 1.059e-05, 7.526e-06, -1.0, 1.059e-05, 7.526e-06, -1.0, 1.059e-05, 7.526e-06, -1.0, 1.059e-05, 7.526e-06, -1.0, 1.859e-07, -4.131e-07, -1.0, 1.859e-07, -4.131e-07, -1.0, 1.859e-07, -4.131e-07, -1.0, 1.859e-07, -4.131e-07, -1.0, 3.289e-06, -1.75e-06, -1.0, 3.289e-06, -1.75e-06, -1.0, 3.289e-06, -1.75e-06, -1.0, 3.289e-06, -1.75e-06, -1.0, -4.763e-06, 6.657e-06, -1.0, -4.763e-06, 6.657e-06, -1.0, -4.763e-06, 6.657e-06, -1.0, -4.763e-06, 6.657e-06, -1.0, -2.724e-06, -2.784e-06, -1.0, -2.724e-06, -2.784e-06, -1.0, -2.724e-06, -2.784e-06, -1.0, -2.724e-06, -2.784e-06, -1.0, -6.002e-07, 1.011e-06, -1.0, -6.002e-07, 1.011e-06, -1.0, -6.002e-07, 1.011e-06, -1.0, -6.002e-07, 1.011e-06, -1.0, -5.794e-07, -1.021e-06, -1.0, -5.794e-07, -1.021e-06, -1.0, -5.794e-07, -1.021e-06, -1.0, -5.794e-07, -1.021e-06, -1.0, 4.276e-07, 1.171e-05, -1.0, 4.276e-07, 1.171e-05, -1.0, 4.276e-07, 1.171e-05, -1.0, 4.276e-07, 1.171e-05, -1.0, 7.908e-06, 1.019e-05, -1.0, 7.908e-06, 1.019e-05, -1.0, 7.908e-06, 1.019e-05, -1.0, 7.908e-06, 1.019e-05, -1.0, -1.325e-06, -2.066e-06, -1.0, -1.325e-06, -2.066e-06, -1.0, -1.325e-06, -2.066e-06, -1.0, -1.325e-06, -2.066e-06, -1.0, -6.97e-08, -2.526e-06, -1.0, -6.97e-08, -2.526e-06, -1.0, -6.97e-08, -2.526e-06, -1.0, -6.97e-08, -2.526e-06, -1.0, -9.295e-07, -9.372e-07, -1.0, -9.295e-07, -9.372e-07, -1.0, -9.295e-07, -9.372e-07, -1.0, -9.295e-07, -9.372e-07, -1.0, -1.645e-06, -6.292e-07, -1.0, -1.645e-06, -6.292e-07, -1.0, -1.645e-06, -6.292e-07, -1.0, -1.645e-06, -6.292e-07, -1.0, 9.214e-07, -5.984e-07, -1.0, 9.214e-07, -5.984e-07, -1.0, 9.214e-07, -5.984e-07, -1.0, 9.214e-07, -5.984e-07, -1.0, -6.637e-07, -1.281e-06, -1.0, -6.637e-07, -1.281e-06, -1.0, -6.637e-07, -1.281e-06, -1.0, -6.637e-07, -1.281e-06, -1.0, 1.103e-05, -8.145e-06, -1.0, 1.103e-05, -8.145e-06, -1.0, 1.103e-05, -8.145e-06, -1.0, 1.103e-05, -8.145e-06, -1.0, -2.625e-05, -1.945e-05, -1.0, -2.625e-05, -1.945e-05, -1.0, -2.625e-05, -1.945e-05, -1.0, -2.625e-05, -1.945e-05, -1.0, 5.109e-09, -4.371e-08, -1.0, 5.109e-09, -4.371e-08, -1.0, 5.109e-09, -4.371e-08, -1.0, 5.109e-09, -4.371e-08, -1.0, 2.555e-09, -1.938e-07, -1.0, 2.555e-09, -1.938e-07, -1.0, 2.555e-09, -1.938e-07, -1.0, 2.555e-09, -1.938e-07, -1.0, -1.873e-07, -4.222e-07, -1.0, -1.873e-07, -4.222e-07, -1.0, -1.873e-07, -4.222e-07, -1.0, -1.873e-07, -4.222e-07, -1.0, -1.873e-07, -4.222e-07, -1.0, -1.873e-07, -4.222e-07, -1.0, -1.873e-07, -4.222e-07, -1.0, -1.873e-07, -4.222e-07, -1.0, -1.873e-07, -4.222e-07, -1.0, -1.873e-07, -4.222e-07, -1.0, -1.873e-07, -4.222e-07, -1.0, -1.873e-07, -4.222e-07, -1.0, -1.873e-07, -4.222e-07, -1.0, -1.873e-07, -4.222e-07, -1.0, -1.873e-07, -4.222e-07, -1.0, -1.873e-07, -4.222e-07, -1.0, -1.873e-07, -4.222e-07, -1.0, -1.301e-07, -1.236e-06, -1.0, -1.301e-07, -1.236e-06, -1.0, -1.301e-07, -1.236e-06, -1.0, -1.301e-07, -1.236e-06, -1.0, -1.301e-07, -1.236e-06, -1.0, -1.301e-07, -1.236e-06, -1.0, -1.301e-07, -1.236e-06, -1.0, -1.301e-07, -1.236e-06, -1.0, -1.301e-07, -1.236e-06, -1.0, -1.301e-07, -1.236e-06, -1.0, -1.301e-07, -1.236e-06, -1.0, -1.301e-07, -1.236e-06, -1.0, -1.301e-07, -1.236e-06, -1.0, -1.301e-07, -1.236e-06, -1.0, -1.301e-07, -1.236e-06, -1.0, -1.301e-07, -1.236e-06, -1.0, -1.301e-07, -1.236e-06, -1.0, -8.484e-13, 1.0, -5.083e-07, -8.484e-13, 1.0, -5.083e-07, -8.484e-13, 1.0, -5.083e-07, -8.484e-13, 1.0, -5.083e-07, 5.941e-13, -1.0, 5.696e-07, 5.941e-13, -1.0, 5.696e-07, 5.941e-13, -1.0, 5.696e-07, 5.941e-13, -1.0, 5.696e-07, 0.486, 0.874, -5.885e-07, 0.486, 0.874, -5.885e-07, 0.486, 0.874, -5.885e-07, 0.486, 0.874, -5.885e-07, -1.0, 4.361e-08, 0.0, -1.0, 4.361e-08, 0.0, -1.0, 4.361e-08, 0.0, -1.0, 4.361e-08, 0.0, 9.011e-13, -1.0, 6.299e-07, 9.011e-13, -1.0, 6.299e-07, 9.011e-13, -1.0, 6.299e-07, 9.011e-13, -1.0, 6.299e-07, -4.558e-13, 1.0, -3.823e-07, -4.558e-13, 1.0, -3.823e-07, -4.558e-13, 1.0, -3.823e-07, -4.558e-13, 1.0, -3.823e-07, -1.0, 3.182e-08, 0.0, -1.0, 3.182e-08, 0.0, -1.0, 3.182e-08, 0.0, -1.0, 3.182e-08, 0.0, -5.889e-13, -1.0, 7.058e-07, -5.889e-13, -1.0, 7.058e-07, -5.889e-13, -1.0, 7.058e-07, -5.889e-13, -1.0, 7.058e-07, 8.429e-12, 1.0, -4.652e-07, 8.429e-12, 1.0, -4.652e-07, 8.429e-12, 1.0, -4.652e-07, 8.429e-12, 1.0, -4.652e-07, -1.0, -8.02e-08, 0.0, -1.0, -8.02e-08, 0.0, -1.0, -8.02e-08, 0.0, -1.0, -8.02e-08, 0.0, 4.545e-13, -1.0, 5.083e-07, 4.545e-13, -1.0, 5.083e-07, 4.545e-13, -1.0, 5.083e-07, 4.545e-13, -1.0, 5.083e-07, 8.487e-14, 1.0, -5.696e-07, 8.487e-14, 1.0, -5.696e-07, 8.487e-14, 1.0, -5.696e-07, 8.487e-14, 1.0, -5.696e-07, -1.0, 0.0, 0.0, -1.0, 0.0, 0.0, -1.0, 0.0, 0.0, -1.0, 0.0, 0.0, -7.657e-12, -1.0, 7.646e-07, -7.657e-12, -1.0, 7.646e-07, -7.657e-12, -1.0, 7.646e-07, -7.657e-12, -1.0, 7.646e-07, 1.427e-12, 1.0, -6.299e-07, 1.427e-12, 1.0, -6.299e-07, 1.427e-12, 1.0, -6.299e-07, 1.427e-12, 1.0, -6.299e-07, -0.486, 0.874, -2.592e-07, -0.486, 0.874, -2.592e-07, -0.486, 0.874, -2.592e-07, -0.486, 0.874, -2.592e-07, 3.061e-11, -1.0, 6.978e-07, 3.061e-11, -1.0, 6.978e-07, 3.061e-11, -1.0, 6.978e-07, 3.061e-11, -1.0, 6.978e-07, 1.0, 3.01e-07, 0.0, 1.0, 3.01e-07, 0.0, 1.0, 3.01e-07, 0.0, 1.0, 3.01e-07, 0.0, -0.486, -0.874, 2.942e-07, -0.486, -0.874, 2.942e-07, -0.486, -0.874, 2.942e-07, -0.486, -0.874, 2.942e-07, -7.344e-15, -1.0, 7.393e-07, -7.344e-15, -1.0, 7.393e-07, -7.344e-15, -1.0, 7.393e-07, -7.344e-15, -1.0, 7.393e-07, 0.486, -0.874, 5.184e-07, 0.486, -0.874, 5.184e-07, 0.486, -0.874, 5.184e-07, 0.486, -0.874, 5.184e-07, -1.0, 2.195e-08, 0.0, -1.0, 2.195e-08, 0.0, -1.0, 2.195e-08, 0.0, -1.0, 2.195e-08, 0.0, 0.0, 1.0, -6.161e-07, 0.0, 1.0, -6.161e-07, 0.0, 1.0, -6.161e-07, 0.0, 1.0, -6.161e-07, 1.0, 5.143e-07, 0.0, 1.0, 5.143e-07, 0.0, 1.0, 5.143e-07, 0.0, 1.0, 5.143e-07, 0.0, -1.0, 7.481e-09, 0.0, -1.0, 7.481e-09, 0.0, -1.0, 7.481e-09, 0.0, -1.0, 7.481e-09, 0.0, 1.0, 1.157e-06, 0.0, 1.0, 1.157e-06, 0.0, 1.0, 1.157e-06, 0.0, 1.0, 1.157e-06, 0.0, -0.486, 0.874, -2.25e-07, -0.486, 0.874, -2.25e-07, -0.486, 0.874, -2.25e-07, -0.486, 0.874, -2.25e-07, 1.0, 3.967e-06, 0.0, 1.0, 3.967e-06, 0.0, 1.0, 3.967e-06, 0.0, 1.0, 3.967e-06, 0.0, -0.486, -0.874, 2.2e-07, -0.486, -0.874, 2.2e-07, -0.486, -0.874, 2.2e-07, -0.486, -0.874, 2.2e-07, 0.486, -0.874, 4.499e-07, 0.486, -0.874, 4.499e-07, 0.486, -0.874, 4.499e-07, 0.486, -0.874, 4.499e-07, -2.103e-13, 1.0, -3.529e-07, -2.103e-13, 1.0, -3.529e-07, -2.103e-13, 1.0, -3.529e-07, -2.103e-13, 1.0, -3.529e-07, 1.0, -5.985e-08, 0.0, 1.0, -5.985e-08, 0.0, 1.0, -5.985e-08, 0.0, 1.0, -5.985e-08, 0.0])] * 3)])
me_untitled = bpy.data.meshes.new('Untitled')
me_untitled.from_pydata([(-0.34, 0.08832, -3.861e-09), (0.34, 0.08832, -3.861e-09), (0.34, -0.08832, 3.861e-09), (-0.34, -0.08832, 3.861e-09), (-0.288, -0.5528, 0.07647), (-0.4235, -0.5528, 0.212), (0.5, 0.08832, 0.16), (0.4527, 0.08832, 0.68), (0.4527, -0.08832, 0.68), (0.5, -0.08832, 0.16), (0.288, 0.5528, 0.07647), (0.4235, 0.5528, 0.212), (-0.5, -0.08832, 0.16), (-0.4527, -0.08832, 0.68), (-0.4527, 0.08832, 0.68), (-0.5, 0.08832, 0.16), (-0.34, 0.5103, -2.231e-08), (0.34, 0.5103, -2.231e-08), (0.34, 0.1637, -7.156e-09), (-0.34, 0.1637, -7.156e-09), (0.34, -0.5103, 2.231e-08), (-0.34, -0.5103, 2.231e-08), (-0.34, -0.1637, 7.156e-09), (0.34, -0.1637, 7.156e-09), (0.5, 0.5103, 0.16), (0.5, 0.1637, 0.16), (0.5, -0.5103, 0.16), (0.5, -0.1637, 0.16), (-0.5, -0.5103, 0.16), (-0.5, -0.1637, 0.16), (-0.5, 0.5103, 0.16), (-0.5, 0.1637, 0.16), (0.288, -0.5528, 0.07647), (0.4235, -0.5528, 0.212), (-0.288, 0.5528, 0.07647), (-0.4235, 0.5528, 0.212), (0.4527, 0.1637, 0.68), (0.3991, 0.5333, 0.68), (0.4527, 0.5035, 0.68), (0.4002, -0.5327, 0.68), (0.4527, -0.2453, 0.68), (0.4527, -0.1637, 0.68), (0.4002, 0.5327, 0.68), (0.4527, 0.4287, 0.68), (0.443, -0.5089, 0.68), (0.4527, -0.5035, 0.68), (0.403, -0.5327, 0.68), (-0.3991, -0.5333, 0.68), (-0.4527, -0.5035, 0.68), (0.288, -0.5327, 0.68), (-0.3344, -0.5327, 0.68), (0.1224, -0.5327, 0.68), (-0.4002, -0.5327, 0.68), (-0.288, -0.5327, 0.68), (-0.4527, -0.1637, 0.68), (-0.4527, 0.1637, 0.68), (-0.443, 0.5089, 0.68), (-0.4527, 0.2453, 0.68), (-0.4002, 0.5327, 0.68), (-0.4527, 0.5035, 0.68), (-0.4527, -0.4287, 0.68), (-0.403, 0.5327, 0.68), (0.3344, 0.5327, 0.68), (-0.288, 0.5327, 0.68), (-0.1224, 0.5327, 0.68), (0.288, 0.5327, 0.68), (0.5, 0.08832, 0.68), (0.5, -0.08832, 0.68), (-0.5, -0.08832, 0.68), (-0.5, 0.08832, 0.68), (0.5, 0.4287, 0.68), (0.5, 0.5103, 0.68), (0.5, -0.1637, 0.68), (0.5, 0.1637, 0.68), (0.5, -0.2453, 0.68), (0.4805, -0.5211, 0.68), (0.4235, -0.5528, 0.68), (0.4367, 0.5455, 0.68), (0.4235, 0.5528, 0.68), (0.5, -0.5103, 0.68), (0.288, -0.5528, 0.68), (0.1224, -0.5528, 0.68), (-0.4367, -0.5455, 0.68), (-0.5, -0.5103, 0.68), (0.403, -0.5528, 0.68), (-0.4235, -0.5528, 0.68), (-0.3344, -0.5528, 0.68), (-0.288, -0.5528, 0.68), (-0.5, -0.4287, 0.68), (-0.4805, 0.5211, 0.68), (-0.4235, 0.5528, 0.68), (-0.5, 0.1637, 0.68), (-0.5, -0.1637, 0.68), (-0.5, 0.2453, 0.68), (-0.5, 0.5103, 0.68), (-0.1224, 0.5528, 0.68), (0.288, 0.5528, 0.68), (0.3344, 0.5528, 0.68), (-0.288, 0.5528, 0.68), (-0.403, 0.5528, 0.68), (0.427, 0.0833, 0.1597), (0.427, -0.0833, 0.1597), (-0.427, -0.0833, 0.1597), (-0.427, 0.0833, 0.1597), (0.427, 0.1544, 0.1597), (0.3764, 0.503, 0.1597), (0.427, 0.4749, 0.1597), (0.3774, -0.5024, 0.1597), (0.427, -0.2313, 0.1597), (0.427, -0.1544, 0.1597), (0.3774, 0.5024, 0.1597), (0.427, 0.4044, 0.1597), (0.4178, -0.48, 0.1597), (0.427, -0.4749, 0.1597), (0.3801, -0.5024, 0.2888), (-0.3764, -0.503, 0.2888), (-0.427, -0.4749, 0.1597), (0.2716, -0.5024, 0.1597), (-0.3154, -0.5024, 0.1597), (0.1154, -0.5024, 0.1597), (-0.3774, -0.5024, 0.1597), (-0.2716, -0.5024, 0.1597), (-0.427, -0.1544, 0.1597), (-0.427, 0.1544, 0.1597), (-0.4178, 0.48, 0.1597), (-0.427, 0.2313, 0.1597), (-0.3774, 0.5024, 0.1597), (-0.427, 0.4749, 0.1597), (-0.427, -0.4044, 0.1597), (-0.3801, 0.5024, 0.2888), (0.3154, 0.5024, 0.1597), (-0.2716, 0.5024, 0.1597), (-0.1154, 0.5024, 0.1597), (0.2716, 0.5024, 0.1597)], [], [(1, 2, 3), (3, 0, 1), (66, 67, 9), (9, 6, 66), (68, 69, 15), (15, 12, 68), (17, 18, 19), (19, 16, 17), (21, 22, 23), (23, 20, 21), (70, 73, 25), (25, 24, 71, 70), (18, 1, 0), (0, 19, 18), (22, 3, 2), (2, 23, 22), (25, 73, 66), (66, 6, 25), (27, 9, 67), (68, 12, 29), (31, 15, 69), (28, 29, 22), (22, 21, 28), (24, 25, 18), (18, 17, 24), (29, 12, 3), (3, 22, 29), (31, 30, 16), (16, 19, 31), (25, 6, 1), (1, 18, 25), (27, 26, 20), (20, 23, 27), (12, 15, 0), (0, 3, 12), (15, 31, 19), (19, 0, 15), (6, 9, 2), (2, 1, 6), (9, 27, 23), (23, 2, 9), (20, 32, 4), (4, 21, 20), (26, 33, 32), (32, 20, 26), (21, 4, 5), (5, 28, 21), (16, 34, 10), (10, 17, 16), (30, 35, 34), (34, 16, 30), (24, 11, 78, 77), (77, 71, 24), (17, 10, 11), (11, 24, 17), (27, 67, 72), (26, 27, 72, 74), (75, 76, 33), (74, 79, 26), (33, 26, 79, 75), (4, 32, 80, 81), (82, 83, 28), (84, 80, 32), (28, 5, 85, 82), (86, 85, 5), (32, 33, 76, 84), (81, 87, 4), (5, 4, 87, 86), (29, 28, 83, 88), (89, 90, 35), (31, 69, 91), (29, 92, 68), (30, 31, 91, 93), (35, 30, 94, 89), (93, 94, 30), (88, 92, 29), (95, 96, 10), (11, 10, 96, 97), (10, 34, 98, 95), (99, 98, 34), (97, 78, 11), (34, 35, 90, 99), (48, 47, 115, 116), (7, 8, 67, 66), (13, 14, 69, 68), (38, 43, 70, 71), (8, 41, 72, 67), (36, 7, 66, 73), (41, 40, 74, 72), (44, 39, 76, 75), (42, 37, 77, 78), (43, 36, 73, 70), (40, 45, 79, 74), (45, 44, 75, 79), (37, 38, 71, 77), (49, 51, 81, 80), (47, 48, 83, 82), (46, 49, 80, 84), (52, 47, 82, 85), (50, 52, 85, 86), (39, 46, 84, 76), (51, 53, 87, 81), (53, 50, 86, 87), (48, 60, 88, 83), (56, 58, 90, 89), (14, 55, 91, 69), (54, 13, 68, 92), (55, 57, 93, 91), (59, 56, 89, 94), (57, 59, 94, 93), (60, 54, 92, 88), (64, 65, 96, 95), (65, 62, 97, 96), (63, 64, 95, 98), (61, 63, 98, 99), (62, 42, 78, 97), (58, 61, 99, 90), (105, 110, 116), (8, 7, 100, 101), (54, 60, 128, 122), (49, 46, 114, 117), (14, 13, 102, 103), (65, 64, 132, 133), (47, 52, 120, 115), (43, 38, 106, 111), (62, 65, 133, 130), (52, 50, 118, 120), (41, 8, 101, 109), (64, 63, 131, 132), (46, 39, 107, 114), (7, 36, 104, 100), (63, 61, 129, 131), (53, 51, 119, 121), (40, 41, 109, 108), (42, 62, 130, 110), (50, 53, 121, 118), (39, 44, 112, 107), (61, 58, 126, 129), (60, 48, 116, 128), (37, 42, 110, 105), (58, 56, 124, 126), (36, 43, 111, 104), (55, 14, 103, 123), (45, 40, 108, 113), (13, 54, 122, 102), (44, 45, 113, 112), (57, 55, 123, 125), (38, 37, 105, 106), (56, 59, 127, 124), (51, 49, 117, 119), (59, 57, 125, 127), (131, 129, 126), (117, 114, 107), (130, 133, 132, 131, 126, 124, 127, 125, 123, 103, 102, 122, 128, 116, 110), (116, 115, 120), (109, 101, 100, 104, 111, 106, 105, 116, 120, 118, 121, 119, 117, 107, 112, 113, 108)])
_k = set([(0, 1), (0, 3), (0, 12), (0, 15), (0, 18), (0, 19), (1, 2), (1, 3), (1, 6), (1, 18), (1, 25), (2, 3), (2, 6), (2, 9), (2, 22), (2, 23), (3, 12), (3, 22), (3, 29), (4, 5), (4, 20), (4, 21), (4, 32), (4, 81), (4, 87), (5, 21), (5, 28), (5, 85), (5, 86), (6, 9), (6, 25), (6, 66), (7, 8), (7, 36), (7, 66), (7, 100), (8, 41), (8, 67), (8, 101), (9, 23), (9, 27), (9, 66), (9, 67), (10, 11), (10, 16), (10, 17), (10, 34), (10, 95), (10, 96), (11, 17), (11, 24), (11, 78), (11, 97), (12, 15), (12, 29), (12, 68), (13, 14), (13, 54), (13, 68), (13, 102), (14, 55), (14, 69), (14, 103), (15, 19), (15, 31), (15, 68), (15, 69), (16, 17), (16, 19), (16, 30), (16, 31), (16, 34), (17, 18), (17, 19), (17, 24), (18, 19), (18, 24), (18, 25), (19, 31), (20, 21), (20, 23), (20, 26), (20, 27), (20, 32), (21, 22), (21, 23), (21, 28), (22, 23), (22, 28), (22, 29), (23, 27), (24, 25), (24, 71), (24, 77), (25, 66), (25, 70), (25, 73), (26, 27), (26, 32), (26, 33), (26, 74), (26, 79), (27, 67), (27, 72), (28, 29), (28, 82), (28, 83), (29, 68), (29, 88), (29, 92), (30, 31), (30, 34), (30, 35), (30, 93), (30, 94), (31, 69), (31, 91), (32, 33), (32, 80), (32, 84), (33, 75), (33, 76), (34, 35), (34, 98), (34, 99), (35, 89), (35, 90), (36, 43), (36, 73), (36, 104), (37, 38), (37, 42), (37, 77), (37, 105), (38, 43), (38, 71), (38, 106), (39, 44), (39, 46), (39, 76), (39, 107), (40, 41), (40, 45), (40, 74), (40, 108), (41, 72), (41, 109), (42, 62), (42, 78), (42, 110), (43, 70), (43, 111), (44, 45), (44, 75), (44, 112), (45, 79), (45, 113), (46, 49), (46, 84), (46, 114), (47, 48), (47, 52), (47, 82), (47, 115), (48, 60), (48, 83), (48, 116), (49, 51), (49, 80), (49, 117), (50, 52), (50, 53), (50, 86), (50, 118), (51, 53), (51, 81), (51, 119), (52, 85), (52, 120), (53, 87), (53, 121), (54, 60), (54, 92), (54, 122), (55, 57), (55, 91), (55, 123), (56, 58), (56, 59), (56, 89), (56, 124), (57, 59), (57, 93), (57, 125), (58, 61), (58, 90), (58, 126), (59, 94), (59, 127), (60, 88), (60, 128), (61, 63), (61, 99), (61, 129), (62, 65), (62, 97), (62, 130), (63, 64), (63, 98), (63, 131), (64, 65), (64, 95), (64, 132), (65, 96), (65, 133), (66, 67), (66, 73), (67, 72), (68, 69), (68, 92), (69, 91), (70, 71), (70, 73), (71, 77), (72, 74), (74, 79), (75, 76), (75, 79), (76, 84), (77, 78), (78, 97), (80, 81), (80, 84), (81, 87), (82, 83), (82, 85), (83, 88), (85, 86), (86, 87), (88, 92), (89, 90), (89, 94), (90, 99), (91, 93), (93, 94), (95, 96), (95, 98), (96, 97), (98, 99), (100, 101), (100, 104), (101, 109), (102, 103), (102, 122), (103, 123), (104, 111), (105, 106), (105, 110), (105, 116), (106, 111), (107, 112), (107, 114), (107, 117), (108, 109), (108, 113), (110, 116), (110, 130), (112, 113), (114, 117), (115, 116), (115, 120), (116, 120), (116, 128), (117, 119), (118, 120), (118, 121), (119, 121), (122, 128), (123, 125), (124, 126), (124, 127), (125, 127), (126, 129), (126, 131), (129, 131), (130, 133), (131, 132), (132, 133)])
me_untitled.attributes.new('sharp_edge', 'BOOLEAN', 'EDGE').data.foreach_set('value', [ (min(e.vertices), max(e.vertices)) in _k for e in me_untitled.edges])
_uv = me_untitled.uv_layers.new(name='UVChannel_1')
_uv.uv.foreach_set('vector', [0.5994, 0.5466, 0.5994, 0.6138, 0.6809, 0.6138, 0.6809, 0.6138, 0.6809, 0.5466, 0.5994, 0.5466, 0.5092, 0.5466, 0.5092, 0.6138, 0.5736, 0.6138, 0.5736, 0.6138, 0.5736, 0.5466, 0.5092, 0.5466, 0.7711, 0.6138, 0.7711, 0.5466, 0.7067, 0.5466, 0.7067, 0.5466, 0.7067, 0.6138, 0.7711, 0.6138, 0.5994, 0.3862, 0.5994, 0.518, 0.6809, 0.518, 0.6809, 0.518, 0.6809, 0.3862, 0.5994, 0.3862, 0.6809, 0.7742, 0.6809, 0.6424, 0.5994, 0.6424, 0.5994, 0.6424, 0.5994, 0.7742, 0.6809, 0.7742, 0.5112, 0.4172, 0.5112, 0.518, 0.5736, 0.518, 0.5736, 0.518, 0.5736, 0.3862, 0.5112, 0.3862, 0.5112, 0.4172, 0.5994, 0.518, 0.5994, 0.5466, 0.6809, 0.5466, 0.6809, 0.5466, 0.6809, 0.518, 0.5994, 0.518, 0.6809, 0.6424, 0.6809, 0.6138, 0.5994, 0.6138, 0.5994, 0.6138, 0.5994, 0.6424, 0.6809, 0.6424, 0.5736, 0.518, 0.5112, 0.518, 0.5092, 0.5466, 0.5092, 0.5466, 0.5736, 0.5466, 0.5736, 0.518, 0.5736, 0.6424, 0.5736, 0.6138, 0.5092, 0.6138, 0.7711, 0.6138, 0.7067, 0.6138, 0.7067, 0.6424, 0.7067, 0.518, 0.7067, 0.5466, 0.7711, 0.5466, 0.7067, 0.7742, 0.7067, 0.6424, 0.6809, 0.6424, 0.6809, 0.6424, 0.6809, 0.7742, 0.7067, 0.7742, 0.5736, 0.3862, 0.5736, 0.518, 0.5994, 0.518, 0.5994, 0.518, 0.5994, 0.3862, 0.5736, 0.3862, 0.7067, 0.6424, 0.7067, 0.6138, 0.6809, 0.6138, 0.6809, 0.6138, 0.6809, 0.6424, 0.7067, 0.6424, 0.7067, 0.518, 0.7067, 0.3862, 0.6809, 0.3862, 0.6809, 0.3862, 0.6809, 0.518, 0.7067, 0.518, 0.5736, 0.518, 0.5736, 0.5466, 0.5994, 0.5466, 0.5994, 0.5466, 0.5994, 0.518, 0.5736, 0.518, 0.5736, 0.6424, 0.5736, 0.7742, 0.5994, 0.7742, 0.5994, 0.7742, 0.5994, 0.6424, 0.5736, 0.6424, 0.7067, 0.6138, 0.7067, 0.5466, 0.6809, 0.5466, 0.6809, 0.5466, 0.6809, 0.6138, 0.7067, 0.6138, 0.7067, 0.5466, 0.7067, 0.518, 0.6809, 0.518, 0.6809, 0.518, 0.6809, 0.5466, 0.7067, 0.5466, 0.5736, 0.5466, 0.5736, 0.6138, 0.5994, 0.6138, 0.5994, 0.6138, 0.5994, 0.5466, 0.5736, 0.5466, 0.5736, 0.6138, 0.5736, 0.6424, 0.5994, 0.6424, 0.5994, 0.6424, 0.5994, 0.6138, 0.5736, 0.6138, 0.5994, 0.7742, 0.5994, 0.7904, 0.6809, 0.7904, 0.6809, 0.7904, 0.6809, 0.7742, 0.5994, 0.7742, 0.5736, 0.7742, 0.5736, 0.7904, 0.5994, 0.7904, 0.5994, 0.7904, 0.5994, 0.7742, 0.5736, 0.7742, 0.6809, 0.7742, 0.6809, 0.7904, 0.7067, 0.7904, 0.7067, 0.7904, 0.7067, 0.7742, 0.6809, 0.7742, 0.6809, 0.3862, 0.6809, 0.37, 0.5994, 0.37, 0.5994, 0.37, 0.5994, 0.3862, 0.6809, 0.3862, 0.7067, 0.3862, 0.7067, 0.37, 0.6809, 0.37, 0.6809, 0.37, 0.6809, 0.3862, 0.7067, 0.3862, 0.5736, 0.3862, 0.5736, 0.37, 0.5073, 0.37, 0.5061, 0.3728, 0.5061, 0.3728, 0.5112, 0.3862, 0.5736, 0.3862, 0.5994, 0.3862, 0.5994, 0.37, 0.5736, 0.37, 0.5736, 0.37, 0.5736, 0.3862, 0.5994, 0.3862, 0.5736, 0.6424, 0.5092, 0.6138, 0.5112, 0.6424, 0.5736, 0.7742, 0.5736, 0.6424, 0.5112, 0.6424, 0.5112, 0.6734, 0.5128, 0.7783, 0.5073, 0.7904, 0.5736, 0.7904, 0.5112, 0.6734, 0.5112, 0.7742, 0.5736, 0.7742, 0.5736, 0.7904, 0.5736, 0.7742, 0.5112, 0.7742, 0.5128, 0.7783, 0.07804, 0.8158, 0.2495, 0.8158, 0.2495, 0.9801, 0.2002, 0.9801, 0.7742, 0.7876, 0.769, 0.7742, 0.7067, 0.7742, 0.2837, 0.9801, 0.2495, 0.9801, 0.2495, 0.8158, 0.7067, 0.7742, 0.7067, 0.7904, 0.7729, 0.7904, 0.7742, 0.7876, 0.0642, 0.98, 0.03759, 0.9801, 0.03759, 0.8527, 0.2495, 0.8158, 0.2899, 0.8527, 0.2899, 0.9801, 0.2837, 0.9801, 0.2002, 0.9801, 0.07804, 0.9801, 0.07804, 0.8158, 0.03759, 0.8527, 0.07804, 0.8158, 0.07804, 0.9801, 0.0642, 0.98, 0.7067, 0.6424, 0.7067, 0.7742, 0.769, 0.7742, 0.769, 0.7432, 0.7674, 0.382, 0.7729, 0.37, 0.7067, 0.37, 0.7067, 0.518, 0.7711, 0.5466, 0.769, 0.518, 0.7067, 0.6424, 0.769, 0.6424, 0.7711, 0.6138, 0.7067, 0.3862, 0.7067, 0.518, 0.769, 0.518, 0.769, 0.4869, 0.7067, 0.37, 0.7067, 0.3862, 0.769, 0.3862, 0.7674, 0.382, 0.769, 0.4869, 0.769, 0.3862, 0.7067, 0.3862, 0.769, 0.7432, 0.769, 0.6424, 0.7067, 0.6424, 0.2002, 0.9799, 0.0803, 0.9799, 0.0803, 0.8188, 0.04077, 0.8549, 0.0803, 0.8188, 0.0803, 0.9799, 0.06677, 0.9799, 0.0803, 0.8188, 0.2486, 0.8188, 0.2486, 0.9799, 0.2002, 0.9799, 0.2821, 0.9799, 0.2486, 0.9799, 0.2486, 0.8188, 0.06677, 0.9799, 0.04077, 0.9799, 0.04077, 0.8549, 0.2486, 0.8188, 0.2881, 0.8549, 0.2881, 0.9799, 0.2821, 0.9799, 0.4779, 0.5856, 0.4774, 0.5968, 0.3755, 0.585, 0.3424, 0.5745, 0.04897, 0.5151, 0.04897, 0.646, 0.03662, 0.646, 0.03662, 0.5151, 0.2856, 0.646, 0.2856, 0.5151, 0.298, 0.5151, 0.298, 0.646, 0.04897, 0.2074, 0.04897, 0.2628, 0.03662, 0.2628, 0.03662, 0.2024, 0.04897, 0.646, 0.04897, 0.7019, 0.03662, 0.7019, 0.03662, 0.646, 0.04897, 0.4592, 0.04897, 0.5151, 0.03662, 0.5151, 0.03662, 0.4592, 0.04897, 0.7019, 0.04897, 0.7623, 0.03662, 0.7623, 0.03662, 0.7019, 0.05153, 0.9577, 0.06271, 0.9754, 0.0566, 0.9903, 0.04171, 0.9668, 0.06271, 0.1858, 0.06298, 0.1854, 0.05317, 0.1763, 0.0566, 0.1709, 0.04897, 0.2628, 0.04897, 0.4592, 0.03662, 0.4592, 0.03662, 0.2628, 0.04897, 0.7623, 0.04897, 0.9537, 0.03662, 0.9587, 0.03662, 0.7623, 0.04897, 0.9537, 0.05153, 0.9577, 0.04171, 0.9668, 0.03662, 0.9587, 0.06298, 0.1854, 0.04897, 0.2074, 0.03662, 0.2024, 0.05317, 0.1763, 0.09203, 0.9754, 0.1353, 0.9754, 0.1353, 0.9903, 0.09203, 0.9903, 0.2716, 0.9758, 0.2856, 0.9537, 0.298, 0.9587, 0.2814, 0.9848, 0.06198, 0.9754, 0.09203, 0.9754, 0.09203, 0.9903, 0.06198, 0.9903, 0.2719, 0.9754, 0.2716, 0.9758, 0.2814, 0.9848, 0.278, 0.9903, 0.2547, 0.9754, 0.2719, 0.9754, 0.278, 0.9903, 0.2547, 0.9903, 0.06271, 0.9754, 0.06198, 0.9754, 0.06198, 0.9903, 0.0566, 0.9903, 0.1353, 0.9754, 0.2426, 0.9754, 0.2426, 0.9903, 0.1353, 0.9903, 0.2426, 0.9754, 0.2547, 0.9754, 0.2547, 0.9903, 0.2426, 0.9903, 0.2856, 0.9537, 0.2856, 0.8983, 0.298, 0.8983, 0.298, 0.9587, 0.2831, 0.2034, 0.2719, 0.1858, 0.278, 0.1709, 0.2929, 0.1944, 0.2856, 0.5151, 0.2856, 0.4592, 0.298, 0.4592, 0.298, 0.5151, 0.2856, 0.7019, 0.2856, 0.646, 0.298, 0.646, 0.298, 0.7019, 0.2856, 0.4592, 0.2856, 0.3988, 0.298, 0.3988, 0.298, 0.4592, 0.2856, 0.2074, 0.2831, 0.2034, 0.2929, 0.1944, 0.298, 0.2024, 0.2856, 0.3988, 0.2856, 0.2074, 0.298, 0.2024, 0.298, 0.3988, 0.2856, 0.8983, 0.2856, 0.7019, 0.298, 0.7019, 0.298, 0.8983, 0.1993, 0.1858, 0.09203, 0.1858, 0.09203, 0.1709, 0.1993, 0.1709, 0.09203, 0.1858, 0.0799, 0.1858, 0.0799, 0.1709, 0.09203, 0.1709, 0.2426, 0.1858, 0.1993, 0.1858, 0.1993, 0.1709, 0.2426, 0.1709, 0.2726, 0.1858, 0.2426, 0.1858, 0.2426, 0.1709, 0.2726, 0.1709, 0.0799, 0.1858, 0.06271, 0.1858, 0.0566, 0.1709, 0.0799, 0.1709, 0.2719, 0.1858, 0.2726, 0.1858, 0.2726, 0.1709, 0.278, 0.1709, 0.6021, 0.6567, 0.5993, 0.6477, 0.7436, 0.7932, 0.4763, 0.7469, 0.4763, 0.8153, 0.3408, 0.8134, 0.3408, 0.7488, 0.4779, 0.4541, 0.4779, 0.5567, 0.3424, 0.5472, 0.3424, 0.4504, 0.3388, 0.465, 0.3388, 0.4461, 0.4422, 0.4498, 0.4754, 0.4677, 0.4779, 0.3565, 0.4779, 0.4249, 0.3424, 0.4229, 0.3424, 0.3584, 0.4754, 0.3323, 0.4754, 0.3999, 0.3388, 0.3987, 0.3388, 0.3349, 0.4774, 0.5968, 0.4774, 0.5966, 0.342, 0.5848, 0.3755, 0.585, 0.4763, 0.9472, 0.4763, 0.9762, 0.3408, 0.9651, 0.3408, 0.9378, 0.4754, 0.3246, 0.4754, 0.3323, 0.3388, 0.3349, 0.3388, 0.3277, 0.3388, 0.5784, 0.3388, 0.5676, 0.4754, 0.5645, 0.4754, 0.5747, 0.4763, 0.7176, 0.4763, 0.7469, 0.3408, 0.7488, 0.3408, 0.7213, 0.4754, 0.3999, 0.4754, 0.4272, 0.3388, 0.4245, 0.3388, 0.3987, 0.4799, 0.4001, 0.4799, 0.4001, 0.4799, 0.4865, 0.4754, 0.4654, 0.4763, 0.8153, 0.4763, 0.8445, 0.3408, 0.8409, 0.3408, 0.8134, 0.4754, 0.4272, 0.4754, 0.4461, 0.372, 0.4424, 0.3388, 0.4245, 0.3388, 0.5599, 0.3388, 0.4923, 0.4754, 0.4935, 0.4754, 0.5572, 0.4763, 0.686, 0.4763, 0.7176, 0.3408, 0.7213, 0.3408, 0.6915, 0.4754, 0.3138, 0.4754, 0.3246, 0.3388, 0.3277, 0.3388, 0.3175, 0.3388, 0.5676, 0.3388, 0.5599, 0.4754, 0.5572, 0.4754, 0.5645, 0.4758, 0.5747, 0.4762, 0.5839, 0.3407, 0.5951, 0.3404, 0.5865, 0.48, 0.3138, 0.48, 0.3138, 0.48, 0.4001, 0.4754, 0.3791, 0.4779, 0.5567, 0.4779, 0.5856, 0.3424, 0.5745, 0.3424, 0.5472, 0.4754, 0.4865, 0.4757, 0.4865, 0.4757, 0.5729, 0.4754, 0.5729, 0.4774, 0.1841, 0.4778, 0.1936, 0.3423, 0.2047, 0.342, 0.1958, 0.4763, 0.8445, 0.4763, 0.9472, 0.3408, 0.9378, 0.3408, 0.8409, 0.4779, 0.3273, 0.4779, 0.3565, 0.3424, 0.3584, 0.3424, 0.3309, 0.4763, 0.586, 0.4763, 0.686, 0.3408, 0.6915, 0.3408, 0.5971, 0.4779, 0.4249, 0.4779, 0.4541, 0.3424, 0.4504, 0.3424, 0.4229, 0.4762, 0.5839, 0.4763, 0.586, 0.3408, 0.5971, 0.3407, 0.5951, 0.4779, 0.2957, 0.4779, 0.3273, 0.3424, 0.3309, 0.3424, 0.3011, 0.4763, 0.9762, 0.4758, 0.9878, 0.3403, 0.976, 0.3408, 0.9651, 0.4778, 0.1936, 0.4779, 0.1958, 0.3424, 0.2068, 0.3423, 0.2047, 0.3388, 0.4923, 0.3388, 0.465, 0.4754, 0.4677, 0.4754, 0.4935, 0.4779, 0.1958, 0.4779, 0.2957, 0.3424, 0.3011, 0.3424, 0.2068, 0.3415, 0.4195, 0.3787, 0.4508, 0.3415, 0.45, 0.5491, 0.7922, 0.5304, 0.7767, 0.5315, 0.7773, 0.2073, 0.4444, 0.2013, 0.4444, 0.148, 0.4444, 0.1265, 0.4444, 0.112, 0.4444, 0.1064, 0.4403, 0.1052, 0.4394, 0.1052, 0.3954, 0.1052, 0.3815, 0.1052, 0.3687, 0.1052, 0.3386, 0.1052, 0.3257, 0.1052, 0.2806, 0.1052, 0.2678, 0.2158, 0.4444, 0.3399, 0.4113, 0.4181, 0.4513, 0.3399, 0.4505, 0.2227, 0.3257, 0.2227, 0.3386, 0.2227, 0.3687, 0.2227, 0.3815, 0.2227, 0.4267, 0.2227, 0.4394, 0.2157, 0.4445, 0.1052, 0.2678, 0.112, 0.2628, 0.1205, 0.2628, 0.1265, 0.2628, 0.1798, 0.2628, 0.2013, 0.2628, 0.2158, 0.2628, 0.2214, 0.2669, 0.2227, 0.2678, 0.2227, 0.3118])
me_untitled.materials.append(mat_ammo_boxdefault)
me_untitled.use_remesh_preserve_volume = False
me_untitled.use_remesh_preserve_attributes = False
me_untitled.use_mirror_vertex_groups = False
me_untitled.update()
me_untitled.normals_split_custom_set([tuple(v) for v in zip(*[iter([0.0, -4.371e-08, -1.0, 0.0, -4.371e-08, -1.0, 0.0, -4.371e-08, -1.0, 0.0, -4.371e-08, -1.0, 0.0, -4.371e-08, -1.0, 0.0, -4.371e-08, -1.0, 1.0, 0.0, 0.0, 1.0, 0.0, 0.0, 1.0, 0.0, 0.0, 1.0, 0.0, 0.0, 1.0, 0.0, 0.0, 1.0, 0.0, 0.0, -1.0, 0.0, 0.0, -1.0, 0.0, 0.0, -1.0, 0.0, 0.0, -1.0, 0.0, 0.0, -1.0, 0.0, 0.0, -1.0, 0.0, 0.0, 0.0, -4.371e-08, -1.0, 0.0, -4.371e-08, -1.0, 0.0, -4.371e-08, -1.0, 0.0, -4.371e-08, -1.0, 0.0, -4.371e-08, -1.0, 0.0, -4.371e-08, -1.0, 0.0, -4.371e-08, -1.0, 0.0, -4.371e-08, -1.0, 0.0, -4.371e-08, -1.0, 0.0, -4.371e-08, -1.0, 0.0, -4.371e-08, -1.0, 0.0, -4.371e-08, -1.0, 1.0, 4.325e-07, 0.0, 1.0, 4.325e-07, 0.0, 1.0, 4.325e-07, 0.0, 1.0, -2.677e-07, 0.0, 1.0, -2.677e-07, 0.0, 1.0, -2.677e-07, 0.0, 1.0, -2.677e-07, 0.0, 0.0, -4.371e-08, -1.0, 0.0, -4.371e-08, -1.0, 0.0, -4.371e-08, -1.0, 0.0, -4.371e-08, -1.0, 0.0, -4.371e-08, -1.0, 0.0, -4.371e-08, -1.0, 0.0, -4.371e-08, -1.0, 0.0, -4.371e-08, -1.0, 0.0, -4.371e-08, -1.0, 0.0, -4.371e-08, -1.0, 0.0, -4.371e-08, -1.0, 0.0, -4.371e-08, -1.0, 1.0, -1.52e-06, 0.0, 1.0, -1.52e-06, 0.0, 1.0, -1.52e-06, 0.0, 1.0, 0.0, 0.0, 1.0, 0.0, 0.0, 1.0, 0.0, 0.0, 1.0, 0.0, 0.0, 1.0, 0.0, 0.0, 1.0, 0.0, 0.0, -1.0, 0.0, 0.0, -1.0, 0.0, 0.0, -1.0, 0.0, 0.0, -1.0, 0.0, 0.0, -1.0, 0.0, 0.0, -1.0, 0.0, 0.0, -0.7071, 0.0, -0.7071, -0.7071, 0.0, -0.7071, -0.7071, 0.0, -0.7071, -0.7071, 0.0, -0.7071, -0.7071, 0.0, -0.7071, -0.7071, 0.0, -0.7071, 0.7071, -1.9e-07, -0.7071, 0.7071, -1.9e-07, -0.7071, 0.7071, -1.9e-07, -0.7071, 0.7071, 1.9e-07, -0.7071, 0.7071, 1.9e-07, -0.7071, 0.7071, 1.9e-07, -0.7071, -0.7071, 0.0, -0.7071, -0.7071, 0.0, -0.7071, -0.7071, 0.0, -0.7071, -0.7071, 0.0, -0.7071, -0.7071, 0.0, -0.7071, -0.7071, 0.0, -0.7071, -0.7071, 0.0, -0.7071, -0.7071, 0.0, -0.7071, -0.7071, 0.0, -0.7071, -0.7071, 0.0, -0.7071, -0.7071, 0.0, -0.7071, -0.7071, 0.0, -0.7071, 0.7071, 0.0, -0.7071, 0.7071, 0.0, -0.7071, 0.7071, 0.0, -0.7071, 0.7071, 0.0, -0.7071, 0.7071, 0.0, -0.7071, 0.7071, 0.0, -0.7071, 0.7071, -1.9e-07, -0.7071, 0.7071, -1.9e-07, -0.7071, 0.7071, -1.9e-07, -0.7071, 0.7071, 1.9e-07, -0.7071, 0.7071, 1.9e-07, -0.7071, 0.7071, 1.9e-07, -0.7071, -0.7071, 0.0, -0.7071, -0.7071, 0.0, -0.7071, -0.7071, 0.0, -0.7071, -0.7071, 0.0, -0.7071, -0.7071, 0.0, -0.7071, -0.7071, 0.0, -0.7071, -0.7071, 0.0, -0.7071, -0.7071, 0.0, -0.7071, -0.7071, 0.0, -0.7071, -0.7071, 0.0, -0.7071, -0.7071, 0.0, -0.7071, -0.7071, 0.0, -0.7071, 0.7071, 0.0, -0.7071, 0.7071, 0.0, -0.7071, 0.7071, 0.0, -0.7071, 0.7071, 0.0, -0.7071, 0.7071, 0.0, -0.7071, 0.7071, 0.0, -0.7071, 0.7071, 0.0, -0.7071, 0.7071, 0.0, -0.7071, 0.7071, 0.0, -0.7071, 0.7071, 0.0, -0.7071, 0.7071, 0.0, -0.7071, 0.7071, 0.0, -0.7071, 0.0, -0.874, -0.486, 0.0, -0.874, -0.486, 0.0, -0.874, -0.486, 0.0, -0.874, -0.486, 0.0, -0.874, -0.486, 0.0, -0.874, -0.486, 0.2998, -0.9057, -0.2998, 0.2998, -0.9057, -0.2998, 0.2998, -0.9057, -0.2998, 0.2998, -0.9057, -0.2998, 0.2998, -0.9057, -0.2998, 0.2998, -0.9057, -0.2998, -0.2998, -0.9057, -0.2998, -0.2998, -0.9057, -0.2998, -0.2998, -0.9057, -0.2998, -0.2998, -0.9057, -0.2998, -0.2998, -0.9057, -0.2998, -0.2998, -0.9057, -0.2998, 0.0, 0.874, -0.486, 0.0, 0.874, -0.486, 0.0, 0.874, -0.486, 0.0, 0.874, -0.486, 0.0, 0.874, -0.486, 0.0, 0.874, -0.486, -0.2998, 0.9057, -0.2998, -0.2998, 0.9057, -0.2998, -0.2998, 0.9057, -0.2998, -0.2998, 0.9057, -0.2998, -0.2998, 0.9057, -0.2998, -0.2998, 0.9057, -0.2998, 0.486, 0.874, 2.1e-07, 0.486, 0.874, 2.1e-07, 0.486, 0.874, 2.1e-07, 0.486, 0.874, 2.1e-07, 0.486, 0.874, 0.0, 0.486, 0.874, 0.0, 0.486, 0.874, 0.0, 0.2998, 0.9057, -0.2998, 0.2998, 0.9057, -0.2998, 0.2998, 0.9057, -0.2998, 0.2998, 0.9057, -0.2998, 0.2998, 0.9057, -0.2998, 0.2998, 0.9057, -0.2998, 1.0, 0.0, 0.0, 1.0, 0.0, 0.0, 1.0, 0.0, 0.0, 1.0, 0.0, 0.0, 1.0, 0.0, 0.0, 1.0, 0.0, 0.0, 1.0, 0.0, 0.0, 0.486, -0.874, 0.0, 0.486, -0.874, 0.0, 0.486, -0.874, 0.0, 1.0, 0.0, 0.0, 1.0, 0.0, 0.0, 1.0, 0.0, 0.0, 0.486, -0.874, 1.332e-07, 0.486, -0.874, 1.332e-07, 0.486, -0.874, 1.332e-07, 0.486, -0.874, 1.332e-07, 0.0, -1.0, -3.329e-08, 0.0, -1.0, -3.329e-08, 0.0, -1.0, -3.329e-08, 0.0, -1.0, -3.329e-08, -0.486, -0.874, 0.0, -0.486, -0.874, 0.0, -0.486, -0.874, 0.0, 0.0, -1.0, 0.0, 0.0, -1.0, 0.0, 0.0, -1.0, 0.0, -0.486, -0.874, 2.1e-07, -0.486, -0.874, 2.1e-07, -0.486, -0.874, 2.1e-07, -0.486, -0.874, 2.1e-07, 0.0, -1.0, 0.0, 0.0, -1.0, 0.0, 0.0, -1.0, 0.0, 0.0, -1.0, -2.456e-08, 0.0, -1.0, -2.456e-08, 0.0, -1.0, -2.456e-08, 0.0, -1.0, -2.456e-08, 0.0, -1.0, 0.0, 0.0, -1.0, 0.0, 0.0, -1.0, 0.0, 0.0, -1.0, -3.599e-08, 0.0, -1.0, -3.599e-08, 0.0, -1.0, -3.599e-08, 0.0, -1.0, -3.599e-08, -1.0, 0.0, 0.0, -1.0, 0.0, 0.0, -1.0, 0.0, 0.0, -1.0, 0.0, 0.0, -0.486, 0.874, 0.0, -0.486, 0.874, 0.0, -0.486, 0.874, 0.0, -1.0, -1.52e-06, 0.0, -1.0, -1.52e-06, 0.0, -1.0, -1.52e-06, 0.0, -1.0, 1.52e-06, 0.0, -1.0, 1.52e-06, 0.0, -1.0, 1.52e-06, 0.0, -1.0, 0.0, 0.0, -1.0, 0.0, 0.0, -1.0, 0.0, 0.0, -1.0, 0.0, 0.0, -0.486, 0.874, 1.332e-07, -0.486, 0.874, 1.332e-07, -0.486, 0.874, 1.332e-07, -0.486, 0.874, 1.332e-07, -1.0, 0.0, 0.0, -1.0, 0.0, 0.0, -1.0, 0.0, 0.0, -1.0, -4.325e-07, 0.0, -1.0, -4.325e-07, 0.0, -1.0, -4.325e-07, 0.0, 0.0, 1.0, 0.0, 0.0, 1.0, 0.0, 0.0, 1.0, 0.0, 0.0, 1.0, -3.599e-08, 0.0, 1.0, -3.599e-08, 0.0, 1.0, -3.599e-08, 0.0, 1.0, -3.599e-08, 0.0, 1.0, 3.329e-08, 0.0, 1.0, 3.329e-08, 0.0, 1.0, 3.329e-08, 0.0, 1.0, 3.329e-08, 0.0, 1.0, 0.0, 0.0, 1.0, 0.0, 0.0, 1.0, 0.0, 0.0, 1.0, 0.0, 0.0, 1.0, 0.0, 0.0, 1.0, 0.0, 0.0, 1.0, 4.912e-08, 0.0, 1.0, 4.912e-08, 0.0, 1.0, 4.912e-08, 0.0, 1.0, 4.912e-08, 0.4065, 0.9101, 0.08042, 0.4065, 0.9101, 0.08042, 0.4065, 0.9101, 0.08042, 0.4065, 0.9101, 0.08042, 0.0, 0.0, 1.0, 0.0, 0.0, 1.0, 0.0, 0.0, 1.0, 0.0, 0.0, 1.0, 0.0, 0.0, 1.0, 0.0, 0.0, 1.0, 0.0, 0.0, 1.0, 0.0, 0.0, 1.0, 0.0, 2.288e-06, 1.0, 0.0, 2.288e-06, 1.0, 0.0, 2.288e-06, 1.0, 0.0, 2.288e-06, 1.0, 0.0, 1.581e-06, 1.0, 0.0, 1.581e-06, 1.0, 0.0, 1.581e-06, 1.0, 0.0, 1.581e-06, 1.0, 0.0, -7.905e-07, 1.0, 0.0, -7.905e-07, 1.0, 0.0, -7.905e-07, 1.0, 0.0, -7.905e-07, 1.0, 0.0, 0.0, 1.0, 0.0, 0.0, 1.0, 0.0, 0.0, 1.0, 0.0, 0.0, 1.0, 1.128e-06, 1.099e-06, 1.0, 1.128e-06, 1.099e-06, 1.0, 1.128e-06, 1.099e-06, 1.0, 1.128e-06, 1.099e-06, 1.0, -9.295e-06, 1.812e-05, 1.0, -9.295e-06, 1.812e-05, 1.0, -9.295e-06, 1.812e-05, 1.0, -9.295e-06, 1.812e-05, 1.0, 0.0, 2.249e-07, 1.0, 0.0, 2.249e-07, 1.0, 0.0, 2.249e-07, 1.0, 0.0, 2.249e-07, 1.0, 0.0, -2.278e-07, 1.0, 0.0, -2.278e-07, 1.0, 0.0, -2.278e-07, 1.0, 0.0, -2.278e-07, 1.0, -9.622e-07, -5.224e-06, 1.0, -9.622e-07, -5.224e-06, 1.0, -9.622e-07, -5.224e-06, 1.0, -9.622e-07, -5.224e-06, 1.0, 1.925e-06, -7.84e-06, 1.0, 1.925e-06, -7.84e-06, 1.0, 1.925e-06, -7.84e-06, 1.0, 1.925e-06, -7.84e-06, 1.0, 2.797e-07, 0.0, 1.0, 2.797e-07, 0.0, 1.0, 2.797e-07, 0.0, 1.0, 2.797e-07, 0.0, 1.0, 9.627e-07, 1.307e-06, 1.0, 9.627e-07, 1.307e-06, 1.0, 9.627e-07, 1.307e-06, 1.0, 9.627e-07, 1.307e-06, 1.0, 2.015e-06, 0.0, 1.0, 2.015e-06, 0.0, 1.0, 2.015e-06, 0.0, 1.0, 2.015e-06, 0.0, 1.0, 2.324e-06, -9.06e-06, 1.0, 2.324e-06, -9.06e-06, 1.0, 2.324e-06, -9.06e-06, 1.0, 2.324e-06, -9.06e-06, 1.0, 5.98e-07, -4.471e-07, 1.0, 5.98e-07, -4.471e-07, 1.0, 5.98e-07, -4.471e-07, 1.0, 5.98e-07, -4.471e-07, 1.0, -2.084e-05, -1.169e-05, 1.0, -2.084e-05, -1.169e-05, 1.0, -2.084e-05, -1.169e-05, 1.0, -2.084e-05, -1.169e-05, 1.0, -1.129e-07, 0.0, 1.0, -1.129e-07, 0.0, 1.0, -1.129e-07, 0.0, 1.0, -1.129e-07, 0.0, 1.0, -1.997e-06, 0.0, 1.0, -1.997e-06, 0.0, 1.0, -1.997e-06, 0.0, 1.0, -1.997e-06, 0.0, 1.0, 1.008e-06, -6.865e-06, 1.0, 1.008e-06, -6.865e-06, 1.0, 1.008e-06, -6.865e-06, 1.0, 1.008e-06, -6.865e-06, 1.0, 2.256e-06, 4.398e-06, 1.0, 2.256e-06, 4.398e-06, 1.0, 2.256e-06, 4.398e-06, 1.0, 2.256e-06, 4.398e-06, 1.0, 0.0, -7.905e-07, 1.0, 0.0, -7.905e-07, 1.0, 0.0, -7.905e-07, 1.0, 0.0, -7.905e-07, 1.0, 0.0, 7.905e-07, 1.0, 0.0, 7.905e-07, 1.0, 0.0, 7.905e-07, 1.0, 0.0, 7.905e-07, 1.0, 0.0, -4.386e-06, 1.0, 0.0, -4.386e-06, 1.0, 0.0, -4.386e-06, 1.0, 0.0, -4.386e-06, 1.0, -3.849e-06, -2.09e-05, 1.0, -3.849e-06, -2.09e-05, 1.0, -3.849e-06, -2.09e-05, 1.0, -3.849e-06, -2.09e-05, 1.0, 0.0, 2.05e-06, 1.0, 0.0, 2.05e-06, 1.0, 0.0, 2.05e-06, 1.0, 0.0, 2.05e-06, 1.0, 0.0, 2.024e-06, 1.0, 0.0, 2.024e-06, 1.0, 0.0, 2.024e-06, 1.0, 0.0, 2.024e-06, 1.0, 9.029e-07, 0.0, 1.0, 9.029e-07, 0.0, 1.0, 9.029e-07, 0.0, 1.0, 9.029e-07, 0.0, 1.0, 9.986e-07, 0.0, 1.0, 9.986e-07, 0.0, 1.0, 9.986e-07, 0.0, 1.0, 9.986e-07, 0.0, 1.0, -8.391e-07, 0.0, 1.0, -8.391e-07, 0.0, 1.0, -8.391e-07, 0.0, 1.0, -8.391e-07, 0.0, 1.0, 4.029e-07, 0.0, 1.0, 4.029e-07, 0.0, 1.0, 4.029e-07, 0.0, 1.0, 4.029e-07, 0.0, 1.0, -1.136e-05, 6.707e-06, 1.0, -1.136e-05, 6.707e-06, 1.0, -1.136e-05, 6.707e-06, 1.0, -1.136e-05, 6.707e-06, 1.0, 4.169e-05, 2.338e-05, 1.0, 4.169e-05, 2.338e-05, 1.0, 4.169e-05, 2.338e-05, 1.0, 4.169e-05, 2.338e-05, 1.0, -0.0001064, 8.558e-05, -1.0, -0.0001064, 8.558e-05, -1.0, -0.0001064, 8.558e-05, -1.0, -0.9988, 0.0, 0.04939, -0.9988, 0.0, 0.04939, -0.9988, 0.0, 0.04939, -0.9988, 0.0, 0.04939, 0.9988, 1.647e-07, 0.04939, 0.9988, 1.647e-07, 0.04939, 0.9988, 1.647e-07, 0.04939, 0.9988, 1.647e-07, 0.04939, -0.03924, 0.9969, 0.06791, -0.03924, 0.9969, 0.06791, -0.03924, 0.9969, 0.06791, -0.03924, 0.9969, 0.06791, 0.9988, 0.0, 0.04939, 0.9988, 0.0, 0.04939, 0.9988, 0.0, 0.04939, 0.9988, 0.0, 0.04939, 5.826e-08, -0.9983, 0.05809, 5.826e-08, -0.9983, 0.05809, 5.826e-08, -0.9983, 0.05809, 5.826e-08, -0.9983, 0.05809, 0.661, -0.7502, -0.01692, 0.661, -0.7502, -0.01692, 0.661, -0.7502, -0.01692, 0.661, -0.7502, -0.01692, -0.9988, 1.194e-07, 0.04939, -0.9988, 1.194e-07, 0.04939, -0.9988, 1.194e-07, 0.04939, -0.9988, 1.194e-07, 0.04939, 7.93e-08, -0.9983, 0.05809, 7.93e-08, -0.9983, 0.05809, 7.93e-08, -0.9983, 0.05809, 7.93e-08, -0.9983, 0.05809, 5.592e-08, 0.9983, 0.05809, 5.592e-08, 0.9983, 0.05809, 5.592e-08, 0.9983, 0.05809, 5.592e-08, 0.9983, 0.05809, -0.9988, -1.054e-07, 0.04939, -0.9988, -1.054e-07, 0.04939, -0.9988, -1.054e-07, 0.04939, -0.9988, -1.054e-07, 0.04939, -5.553e-08, -0.9983, 0.05809, -5.553e-08, -0.9983, 0.05809, -5.553e-08, -0.9983, 0.05809, -5.553e-08, -0.9983, 0.05809, 0.9919, 0.1197, -0.04171, 0.9919, 0.1197, -0.04171, 0.9919, 0.1197, -0.04171, 0.9919, 0.1197, -0.04171, -0.9988, 5.269e-08, 0.04939, -0.9988, 5.269e-08, 0.04939, -0.9988, 5.269e-08, 0.04939, -0.9988, 5.269e-08, 0.04939, 0.03924, -0.9969, 0.06791, 0.03924, -0.9969, 0.06791, 0.03924, -0.9969, 0.06791, 0.03924, -0.9969, 0.06791, -8.963e-09, 0.9983, 0.05809, -8.963e-09, 0.9983, 0.05809, -8.963e-09, 0.9983, 0.05809, -8.963e-09, 0.9983, 0.05809, -0.9988, 5.679e-07, 0.04939, -0.9988, 5.679e-07, 0.04939, -0.9988, 5.679e-07, 0.04939, -0.9988, 5.679e-07, 0.04939, -8.108e-07, -0.9983, 0.05809, -8.108e-07, -0.9983, 0.05809, -8.108e-07, -0.9983, 0.05809, -8.108e-07, -0.9983, 0.05809, -1.982e-07, 0.9983, 0.05809, -1.982e-07, 0.9983, 0.05809, -1.982e-07, 0.9983, 0.05809, -1.982e-07, 0.9983, 0.05809, -0.4847, 0.8717, 0.07191, -0.4847, 0.8717, 0.07191, -0.4847, 0.8717, 0.07191, -0.4847, 0.8717, 0.07191, -0.9919, -0.1197, -0.04171, -0.9919, -0.1197, -0.04171, -0.9919, -0.1197, -0.04171, -0.9919, -0.1197, -0.04171, 0.9988, -7.521e-07, 0.04939, 0.9988, -7.521e-07, 0.04939, 0.9988, -7.521e-07, 0.04939, 0.9988, -7.521e-07, 0.04939, 0.4848, 0.8717, -0.07191, 0.4848, 0.8717, -0.07191, 0.4848, 0.8717, -0.07191, 0.4848, 0.8717, -0.07191, 0.4847, -0.8717, 0.07191, 0.4847, -0.8717, 0.07191, 0.4847, -0.8717, 0.07191, 0.4847, -0.8717, 0.07191, -0.9988, -6.242e-08, 0.04939, -0.9988, -6.242e-08, 0.04939, -0.9988, -6.242e-08, 0.04939, -0.9988, -6.242e-08, 0.04939, 0.9988, 5.269e-08, 0.04939, 0.9988, 5.269e-08, 0.04939, 0.9988, 5.269e-08, 0.04939, 0.9988, 5.269e-08, 0.04939, -0.9988, -2.126e-07, 0.04939, -0.9988, -2.126e-07, 0.04939, -0.9988, -2.126e-07, 0.04939, -0.9988, -2.126e-07, 0.04939, 0.9988, -5.269e-08, 0.04939, 0.9988, -5.269e-08, 0.04939, 0.9988, -5.269e-08, 0.04939, 0.9988, -5.269e-08, 0.04939, -0.4847, 0.8717, 0.07191, -0.4847, 0.8717, 0.07191, -0.4847, 0.8717, 0.07191, -0.4847, 0.8717, 0.07191, 0.9988, -2.716e-07, 0.04939, 0.9988, -2.716e-07, 0.04939, 0.9988, -2.716e-07, 0.04939, 0.9988, -2.716e-07, 0.04939, -0.4847, -0.8717, 0.07191, -0.4847, -0.8717, 0.07191, -0.4847, -0.8717, 0.07191, -0.4847, -0.8717, 0.07191, 0.4847, -0.8717, 0.07191, 0.4847, -0.8717, 0.07191, 0.4847, -0.8717, 0.07191, 0.4847, -0.8717, 0.07191, 2.221e-08, 0.9983, 0.05809, 2.221e-08, 0.9983, 0.05809, 2.221e-08, 0.9983, 0.05809, 2.221e-08, 0.9983, 0.05809, 0.9988, 7.164e-08, 0.04939, 0.9988, 7.164e-08, 0.04939, 0.9988, 7.164e-08, 0.04939, 0.9988, 7.164e-08, 0.04939, 0.0, -1.0, -1.364e-07, 0.0, -1.0, -1.364e-07, 0.0, -1.0, -1.364e-07, 0.0, 1.0, -3.24e-07, 0.0, 1.0, -3.24e-07, 0.0, 1.0, -3.24e-07, 1.899e-07, 1.101e-06, 1.0, 1.899e-07, 1.101e-06, 1.0, 1.899e-07, 1.101e-06, 1.0, 1.899e-07, 1.101e-06, 1.0, 1.899e-07, 1.101e-06, 1.0, 1.899e-07, 1.101e-06, 1.0, 1.899e-07, 1.101e-06, 1.0, 1.899e-07, 1.101e-06, 1.0, 1.899e-07, 1.101e-06, 1.0, 1.899e-07, 1.101e-06, 1.0, 1.899e-07, 1.101e-06, 1.0, 1.899e-07, 1.101e-06, 1.0, 1.899e-07, 1.101e-06, 1.0, 1.899e-07, 1.101e-06, 1.0, 1.899e-07, 1.101e-06, 1.0, 0.486, 0.874, 3.18e-08, 0.486, 0.874, 3.18e-08, 0.486, 0.874, 3.18e-08, 2.33e-07, 3.531e-08, 1.0, 2.33e-07, 3.531e-08, 1.0, 2.33e-07, 3.531e-08, 1.0, 2.33e-07, 3.531e-08, 1.0, 2.33e-07, 3.531e-08, 1.0, 2.33e-07, 3.531e-08, 1.0, 2.33e-07, 3.531e-08, 1.0, 2.33e-07, 3.531e-08, 1.0, 2.33e-07, 3.531e-08, 1.0, 2.33e-07, 3.531e-08, 1.0, 2.33e-07, 3.531e-08, 1.0, 2.33e-07, 3.531e-08, 1.0, 2.33e-07, 3.531e-08, 1.0, 2.33e-07, 3.531e-08, 1.0, 2.33e-07, 3.531e-08, 1.0, 2.33e-07, 3.531e-08, 1.0, 2.33e-07, 3.531e-08, 1.0])] * 3)])

# ---- objects
ob_toolbox_lid = bpy.data.objects.new('toolbox_lid', me_untitled_001)
ob_toolbox_body = bpy.data.objects.new('toolbox_body', me_untitled)

# ---- transforms, parenting, visibility, modifiers, constraints
ob_toolbox_lid.location = (0.5, 1.986e-08, 0.68)
ob_toolbox_lid.color = (0.8, 0.8, 0.8, 1.0)
ob_toolbox_lid.lineart.crease_threshold = 0.0
ob_toolbox_body.location = (0.0, -8.44e-09, 0.0)
ob_toolbox_body.color = (0.8, 0.8, 0.8, 1.0)
ob_toolbox_body.lineart.crease_threshold = 0.0

# ---- collection membership
col_collection_1.objects.link(ob_toolbox_lid)
col_collection_1.objects.link(ob_toolbox_body)

# ---- scene / render settings (as saved in the file)
scene.frame_start = 1; scene.frame_end = 250; scene.frame_set(1)
scene.render.engine = 'BLENDER_EEVEE_NEXT'
scene.render.resolution_percentage = 50
scene.render.fps = 30
scene.render.dither_intensity = 0.0
scene.cycles.use_denoising = False
scene.cycles.samples = 10
scene.cycles.sampling_pattern = 'TABULATED_SOBOL'
scene.cycles.light_sampling_threshold = 0.0
scene.cycles.use_adaptive_sampling = False
scene.cycles.use_light_tree = False
scene.cycles.blur_glossy = 0.0
scene.cycles.pixel_filter_type = 'GAUSSIAN'
scene.cycles.sample_clamp_indirect = 0.0
scene.view_settings.view_transform = 'Standard'
bpy.context.view_layer.update()

# ---- added for rendering (the .blend has no active camera and no usable light): camera, sun
cam_auto = bpy.data.cameras.new('AutoCamera')
cam_auto.lens = 50.0
cam_auto.sensor_width = 36.0
cam_auto.clip_end = 1000.0
ob_auto_camera = bpy.data.objects.new('AutoCamera', cam_auto)
scene.collection.objects.link(ob_auto_camera)
ob_auto_camera.location = (1.66088, -1.99306, 1.82871)
ob_auto_camera.rotation_euler = (1.09748, -7.21219e-08, 0.694738)
scene.camera = ob_auto_camera
light_auto_sun = bpy.data.lights.new('AutoSun', 'SUN')
light_auto_sun.energy = 3.0
light_auto_sun.angle = 0.0523599
ob_auto_sun = bpy.data.objects.new('AutoSun', light_auto_sun)
scene.collection.objects.link(ob_auto_sun)
ob_auto_sun.rotation_euler = (0.872665, 0.174533, 0.523599)
bpy.context.view_layer.update()
